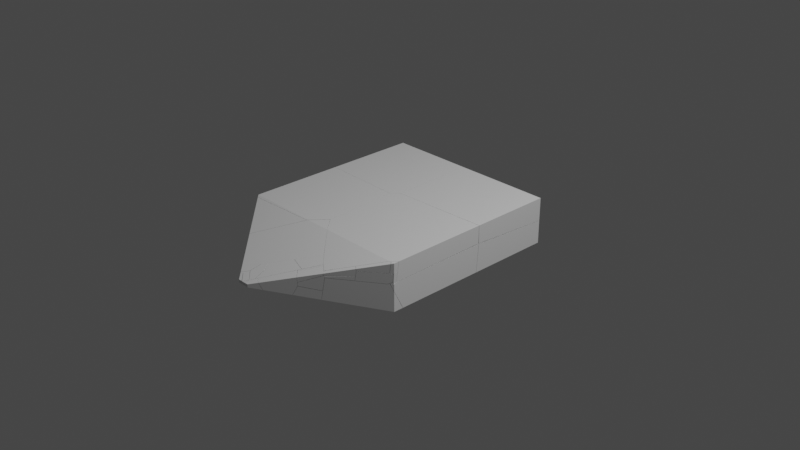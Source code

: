 # Source: SmallEnemyDeathV1.blend  (saved by Blender 3.3.6; exported with 4.5.12 LTS)
import bpy
from mathutils import Matrix  # noqa: F401  (used for matrix-valued properties, if any)

bpy.ops.wm.read_factory_settings(use_empty=True)
scene = bpy.context.scene
scene.name = 'Scene'

# ---- collections
col_collection = bpy.data.collections.new('Collection'); scene.collection.children.link(col_collection)

# ---- materials (node trees are filled in below, after node groups)
mat_material = bpy.data.materials.new('Material')
mat_material.alpha_threshold = 0.0
mat_material.use_transparent_shadow = False
mat_material.roughness = 0.5
mat_material.line_color = (0.0, 0.0, 0.0, 1.0)

# ---- material node trees
mat_material.use_nodes = True; mat_material.node_tree.nodes.clear()
_N = mat_material.node_tree.nodes; _L = mat_material.node_tree.links
n0 = _N.new('ShaderNodeOutputMaterial'); n0.name = 'Material Output'; n0.location = (300, 300)
n1 = _N.new('ShaderNodeBsdfPrincipled'); n1.name = 'Principled BSDF'; n1.location = (10, 300)
n1.distribution = 'GGX'
n1.subsurface_method = 'RANDOM_WALK_SKIN'
n1.inputs[3].default_value = 1.45
n1.inputs[27].default_value = (0.0, 0.0, 0.0, 1.0)
n1.inputs[28].default_value = 1.0
_L.new(n1.outputs[0], n0.inputs[0])
n0.is_active_output = True

# ---- world
world_world = bpy.data.worlds.new('World'); scene.world = world_world
world_world.use_nodes = True; world_world.node_tree.nodes.clear()
_N = world_world.node_tree.nodes; _L = world_world.node_tree.links
n0 = _N.new('ShaderNodeOutputWorld'); n0.name = 'World Output'; n0.location = (300, 300)
n1 = _N.new('ShaderNodeBackground'); n1.name = 'Background'; n1.location = (10, 300)
n1.inputs[0].default_value = (0.05088, 0.05088, 0.05088, 1.0)
_L.new(n1.outputs[0], n0.inputs[0])
n0.is_active_output = True
world_world.color = (0.05088, 0.05088, 0.05088)
world_world.use_sun_shadow = False
world_world.sun_shadow_jitter_overblur = 0.0

# ---- cameras
cam_camera = bpy.data.cameras.new('Camera')
cam_camera.clip_end = 100.0
cam_camera.ortho_scale = 7.314

# ---- lights
light_light = bpy.data.lights.new('Light', 'POINT')
light_light.transmission_factor = 0.0
light_light.energy = 1000.0
light_light.shadow_soft_size = 0.1
light_light.shadow_maximum_resolution = 0.006
light_light.use_absolute_resolution = True

# ---- meshes
me_cube_cell_016 = bpy.data.meshes.new('Cube_cell.016')
me_cube_cell_016.from_pydata([(0.6524, 0.5344, 0.1473), (-0.3449, -0.3791, -0.1891), (-0.3853, -0.4015, -0.05852), (-0.3691, -0.4004, -0.1105), (-0.4139, 0.3912, 0.1473), (-0.418, 0.5344, 0.1473), (-0.3672, 0.5344, -0.2415), (-0.4104, 0.5344, -0.1059), (-0.388, -0.4052, 0.1473), (0.6524, -0.3597, -0.03144), (0.6524, -0.3594, -0.04545), (-0.165, -0.396, 0.1473), (0.6524, -0.3618, 0.1473), (0.6524, 0.5344, -0.1012), (-0.4139, 0.3912, 0.1473), (-0.418, 0.5344, 0.1473), (-0.165, -0.396, 0.1473), (0.6524, -0.3618, 0.1473), (-0.388, -0.4052, 0.1473), (0.6524, -0.3597, -0.03144), (0.6524, -0.3594, -0.04545), (-0.3672, 0.5344, -0.2415), (-0.4104, 0.5344, -0.1059), (0.6524, 0.5344, -0.1012)], [], [(14, 15, 22, 2), (2, 18, 14), (3, 22, 21), (22, 3, 2), (2, 3, 18), (3, 20, 19, 16, 18), (16, 19, 17), (21, 1, 3), (3, 1, 20), (12, 0, 5, 4, 8, 11), (23, 0, 12, 9, 10), (6, 7, 5, 0, 23), (20, 1, 21, 13)])
_k = set([(4, 5), (4, 8), (5, 7), (6, 7), (6, 23), (8, 11), (9, 10), (9, 12), (10, 23), (11, 12), (13, 20), (13, 21), (14, 15), (14, 18), (15, 22), (16, 17), (16, 18), (17, 19), (19, 20), (21, 22)])
me_cube_cell_016.attributes.new('sharp_edge', 'BOOLEAN', 'EDGE').data.foreach_set('value', [ (min(e.vertices), max(e.vertices)) in _k for e in me_cube_cell_016.edges])
_uv = me_cube_cell_016.uv_layers.new(name='UVMap')
_uv.uv.foreach_set('vector', [1.0, 0.8038, 0.8774, 0.8264, 0.05028, 0.0, 1.0, 0.0, 0.0, 0.0, 0.806, 0.0, 0.8038, 0.8038, 1.0, 0.0, 1.0, 0.9497, 0.05071, 0.0, 0.9497, 0.9497, 0.0, 0.0, 1.0, 0.0, 1.0, 1.0, 0.0, 0.0, 1.0, 0.194, 0.0, 0.0, 0.9537, 0.0, 1.0, 0.04536, 1.0, 0.7928, 0.8388, 0.8388, 0.7928, 0.7928, 0.04536, 0.04536, 0.7906, 0.04535, 0.9482, 0.9482, 0.0, 0.0, 1.0, 0.0, 1.0, 1.0, 0.0, 0.0, 1.0, 0.04631, 0.625, 0.612, 0.625, 0.5, 0.7588, 0.5, 0.7583, 0.5179, 0.755, 0.6174, 0.7272, 0.6163, 0.5008, 0.5, 0.625, 0.5, 0.625, 0.612, 0.5356, 0.6118, 0.5267, 0.6116, 0.4306, 0.3726, 0.4997, 0.3671, 0.625, 0.3662, 0.625, 0.5, 0.5008, 0.5, 0.04738, 0.0, 1.0, 0.0, 1.0, 0.9482, 0.9469, 0.8999])
me_cube_cell_016.materials.append(mat_material)
me_cube_cell_016.update()
me_cube_cell_017 = bpy.data.meshes.new('Cube_cell.017')
me_cube_cell_017.from_pydata([(0.5624, 0.4947, -0.1156), (-0.434, -0.4189, 0.04623), (-0.4438, -0.1148, -0.1156), (-0.4573, 0.4947, -0.1156), (-0.4557, 0.4947, -0.02105), (-0.4555, 0.4947, -0.01011), (-0.4367, -0.4322, -0.1156), (0.5624, -0.353, 0.1839), (0.5624, -0.3978, 0.1865), (-0.3995, 0.4947, -0.002154), (0.5624, 0.4947, 0.1338), (0.5624, -0.3986, 0.1766), (-0.2917, -0.4308, -0.1156), (0.5624, -0.4223, -0.1156), (-0.4438, -0.1148, -0.1156), (-0.4573, 0.4947, -0.1156), (-0.4555, 0.4947, -0.01011), (-0.3995, 0.4947, -0.002154), (0.5624, 0.4947, 0.1338), (0.5624, -0.3978, 0.1865), (0.5624, -0.3986, 0.1766), (-0.2917, -0.4308, -0.1156), (0.5624, -0.4223, -0.1156), (0.5624, -0.353, 0.1839), (-0.4367, -0.4322, -0.1156), (-0.4557, 0.4947, -0.02105)], [], [(14, 25, 15), (1, 16, 25, 14, 24), (16, 1, 19, 23, 17), (17, 23, 18), (21, 13, 20), (21, 20, 19, 1, 24), (2, 3, 0, 22, 12, 6), (22, 0, 10, 7, 8, 11), (9, 10, 0, 3, 4, 5)])
_k = set([(2, 3), (2, 6), (3, 4), (4, 5), (5, 9), (6, 12), (7, 8), (7, 10), (8, 11), (9, 10), (11, 22), (12, 22), (13, 20), (13, 21), (14, 15), (14, 24), (15, 25), (16, 17), (16, 25), (17, 18), (18, 23), (19, 20), (19, 23), (21, 24)])
me_cube_cell_017.attributes.new('sharp_edge', 'BOOLEAN', 'EDGE').data.foreach_set('value', [ (min(e.vertices), max(e.vertices)) in _k for e in me_cube_cell_017.edges])
_uv = me_cube_cell_017.uv_layers.new(name='UVMap')
_uv.uv.foreach_set('vector', [1.0, 0.3276, 1.0, 0.9486, 0.3778, 0.327, 1.0, 0.0, 1.0, 0.9477, 0.9486, 0.9486, 0.3276, 0.3276, 0.2357, 0.0, 0.9477, 0.9477, 0.0, 0.0, 0.9526, 0.0, 1.0, 0.04637, 1.0, 0.9465, 0.9465, 0.9465, 0.04637, 0.04637, 0.9469, 0.04683, 1.0, 0.861, 0.1863, 0.04756, 1.0, 0.04722, 0.861, 0.861, 0.04722, 0.04722, 0.04738, 0.0, 1.0, 0.0, 1.0, 0.7643, 0.2492, 0.5762, 0.2475, 0.5, 0.375, 0.5, 0.375, 0.6146, 0.2682, 0.6157, 0.2501, 0.6159, 0.375, 0.6146, 0.375, 0.5, 0.4997, 0.5, 0.5248, 0.606, 0.5261, 0.6116, 0.5211, 0.6117, 0.4317, 0.3798, 0.4997, 0.5, 0.375, 0.5, 0.375, 0.3725, 0.4223, 0.3727, 0.4278, 0.3728])
me_cube_cell_017.materials.append(mat_material)
me_cube_cell_017.update()
me_cube_cell_001 = bpy.data.meshes.new('Cube_cell.001')
me_cube_cell_001.from_pydata([(0.6127, -0.3894, -0.08325), (0.1924, -0.7882, -0.02303), (-0.4376, 0.2623, -0.1455), (-0.3622, 0.6934, -0.1372), (-0.4527, 0.5964, -0.1441), (-0.4255, -0.1119, -0.09734), (-0.4353, 0.05135, -0.1184), (0.09805, -0.7099, -0.03065), (-0.3789, 0.692, -0.08702), (-0.466, 0.5958, -0.09701), (-0.4666, 0.6007, -0.08494), (-0.4011, 0.6712, 0.1195), (-0.4609, 0.6088, 0.1195), (-0.384, 0.6891, 0.1195), (-0.4134, -0.2087, 0.1195), (0.6598, 0.73, -0.07197), (0.6598, 0.7315, 0.1195), (0.6598, -0.3432, -0.07991), (-0.2834, -0.3509, 0.1195), (0.009349, -0.6442, 0.05167), (-0.2632, -0.3729, 0.1195), (0.1122, -0.737, 0.02847), (0.6598, -0.3419, -0.07122), (0.6598, -0.3137, 0.1195), (0.5253, -0.4469, 0.101), (0.5988, -0.3729, 0.1195), (0.1832, -0.7908, 0.01502), (-0.384, 0.6891, 0.1195), (0.6598, 0.7315, 0.1195), (0.6598, 0.73, -0.07197), (0.6598, -0.3432, -0.07991), (0.009349, -0.6442, 0.05167), (-0.2632, -0.3729, 0.1195), (0.6598, -0.3419, -0.07122), (0.6598, -0.3137, 0.1195), (0.1122, -0.737, 0.02847), (0.1832, -0.7908, 0.01502), (0.5988, -0.3729, 0.1195), (-0.2834, -0.3509, 0.1195), (0.5253, -0.4469, 0.101), (-0.4011, 0.6712, 0.1195), (-0.4609, 0.6088, 0.1195), (-0.4134, -0.2087, 0.1195)], [], [(41, 40, 10), (8, 10, 40, 27), (42, 41, 10, 5), (4, 9, 10), (9, 6, 10), (6, 5, 10), (27, 3, 8), (3, 29, 4), (2, 9, 4), (27, 28, 29, 3), (0, 2, 4, 29, 30), (2, 6, 9), (3, 4, 10, 8), (6, 1, 5), (5, 1, 7), (5, 7, 38, 42), (38, 7, 31, 32), (7, 35, 31), (39, 1, 33, 34, 37), (1, 0, 30, 33), (35, 7, 1, 36), (1, 39, 36), (2, 0, 1, 6), (22, 17, 15, 16, 23), (24, 25, 20, 19, 21, 26), (18, 20, 25, 23, 16, 13, 11, 12, 14)])
_k = set([(11, 12), (11, 13), (12, 14), (13, 16), (14, 18), (15, 16), (15, 17), (17, 22), (18, 20), (19, 20), (19, 21), (21, 26), (22, 23), (23, 25), (24, 25), (24, 26), (27, 28), (27, 40), (28, 29), (29, 30), (30, 33), (31, 32), (31, 35), (32, 38), (33, 34), (34, 37), (35, 36), (36, 39), (37, 39), (38, 42), (40, 41), (41, 42)])
me_cube_cell_001.attributes.new('sharp_edge', 'BOOLEAN', 'EDGE').data.foreach_set('value', [ (min(e.vertices), max(e.vertices)) in _k for e in me_cube_cell_001.edges])
_uv = me_cube_cell_001.uv_layers.new(name='UVMap')
_uv.uv.foreach_set('vector', [0.1963, 0.1963, 1.0, 0.1959, 1.0, 1.0, 1.0, 0.0, 1.0, 1.0, 0.1959, 0.1959, 0.1943, 0.0, 0.8123, 0.0, 1.0, 0.1963, 1.0, 1.0, 0.0, 0.0, 0.0, 0.0, 1.0, 0.0, 1.0, 1.0, 0.0, 0.0, 1.0, 0.0, 1.0, 1.0, 0.0, 0.0, 1.0, 0.0, 1.0, 1.0, 0.8375, 0.8375, 0.0, 0.0, 1.0, 0.0, 1.0, 1.0, 0.04276, 0.0, 1.0, 0.0, 0.0, 0.0, 1.0, 0.0, 1.0, 1.0, 1.0, 0.8375, 0.1963, 0.04634, 1.0, 0.04637, 1.0, 0.0, 0.0, 0.0, 1.0, 0.0, 1.0, 1.0, 0.04276, 0.04276, 0.5145, 0.0, 0.0, 0.0, 1.0, 0.0, 1.0, 1.0, 0.0, 0.0, 1.0, 0.0, 1.0, 1.0, 0.0, 0.0, 1.0, 1.0, 0.0, 0.0, 1.0, 0.0, 1.0, 1.0, 0.0, 0.0, 1.0, 0.0, 1.0, 1.0, 0.0, 0.0, 0.7498, 0.0, 1.0, 0.1877, 0.7498, 0.7498, 0.0, 0.0, 0.4106, 0.0, 0.7497, 0.6809, 0.0, 0.0, 0.2959, 0.0, 0.4106, 0.4106, 0.3565, 0.0, 1.0, 0.0, 1.0, 0.9035, 0.2249, 0.1285, 0.2505, 0.03607, 0.0, 0.0, 1.0, 0.0, 1.0, 0.4855, 0.9035, 0.9035, 0.7041, 0.0, 1.0, 0.0, 1.0, 1.0, 0.802, 0.802, 1.0, 1.0, 0.3565, 0.3565, 1.0, 0.802, 0.0, 0.0, 0.0, 0.0, 1.0, 0.0, 1.0, 1.0, 0.5296, 0.7465, 0.5253, 0.7467, 0.5293, 0.612, 0.625, 0.6123, 0.625, 0.743, 0.6157, 0.7668, 0.625, 0.7576, 0.625, 0.8654, 0.5911, 0.8313, 0.5795, 0.8185, 0.5728, 0.8096, 0.7429, 0.7476, 0.7404, 0.75, 0.6326, 0.75, 0.625, 0.743, 0.625, 0.6123, 0.7555, 0.6176, 0.7576, 0.6199, 0.7651, 0.6277, 0.7592, 0.7298])
me_cube_cell_001.materials.append(mat_material)
me_cube_cell_001.update()
me_cube_cell_002 = bpy.data.meshes.new('Cube_cell.002')
me_cube_cell_002.from_pydata([(0.534, -0.02888, 0.1156), (-0.5158, 0.6231, 0.05414), (0.1139, -0.4272, 0.1761), (0.02064, -0.3481, 0.168), (-0.5051, 0.2509, 0.1015), (-0.5145, 0.4029, 0.08266), (-0.5113, 0.2549, 0.07663), (0.5808, -0.01107, -0.1791), (-0.5064, 0.7369, -0.1791), (-0.506, 0.7037, -0.1791), (0.5548, -0.03698, 0.1079), (0.5649, -0.02689, 0.07833), (-0.499, 0.2245, -0.1791), (0.5808, -0.01107, 0.02911), (0.5808, 0.09532, -0.1791), (-0.4985, 0.2012, -0.1791), (0.2813, -0.3105, 0.1449), (0.1399, -0.452, 0.1639), (0.1151, -0.4767, -0.06272), (0.139, -0.4528, 0.1564), (0.1014, -0.4654, -0.06554), (0.06442, -0.4349, -0.07315), (-0.3153, -0.01107, -0.1791), (-0.5064, 0.7369, -0.1791), (-0.506, 0.7037, -0.1791), (0.5548, -0.03698, 0.1079), (0.5649, -0.02689, 0.07833), (-0.499, 0.2245, -0.1791), (0.5808, -0.01107, 0.02911), (0.5808, 0.09532, -0.1791), (-0.4985, 0.2012, -0.1791), (0.2813, -0.3105, 0.1449), (0.1151, -0.4767, -0.06272), (0.139, -0.4528, 0.1564), (0.1014, -0.4654, -0.06554), (0.06442, -0.4349, -0.07315), (-0.3153, -0.01107, -0.1791), (0.1399, -0.452, 0.1639)], [], [(1, 23, 24, 5), (26, 28, 29, 23, 1), (0, 25, 26, 1), (24, 27, 5), (6, 4, 5), (5, 4, 3), (3, 2, 0, 1, 5), (27, 30, 6, 5), (25, 0, 2, 31), (2, 37, 31), (32, 33, 2, 34), (34, 2, 3, 35), (13, 7, 14), (6, 30, 4), (2, 33, 37), (4, 30, 36, 35, 3), (18, 7, 13, 11, 10, 16, 17, 19), (22, 7, 18, 20, 21), (7, 22, 15, 12, 9, 8, 14)])
_k = set([(8, 9), (8, 14), (9, 12), (10, 11), (10, 16), (11, 13), (12, 15), (13, 14), (15, 22), (16, 17), (17, 19), (18, 19), (18, 20), (20, 21), (21, 22), (23, 24), (23, 29), (24, 27), (25, 26), (25, 31), (26, 28), (27, 30), (28, 29), (30, 36), (31, 37), (32, 33), (32, 34), (33, 37), (34, 35), (35, 36)])
me_cube_cell_002.attributes.new('sharp_edge', 'BOOLEAN', 'EDGE').data.foreach_set('value', [ (min(e.vertices), max(e.vertices)) in _k for e in me_cube_cell_002.edges])
_uv = me_cube_cell_002.uv_layers.new(name='UVMap')
_uv.uv.foreach_set('vector', [1.0, 1.0, 0.1767, 0.1767, 0.1606, 0.0, 1.0, 0.0, 0.05769, 0.05769, 0.164, 0.04429, 0.8376, 0.04408, 1.0, 0.1767, 1.0, 1.0, 0.0, 0.0, 0.2143, 0.0, 1.0, 0.05769, 1.0, 1.0, 1.0, 0.8394, 0.1592, 0.0, 1.0, 0.0, 0.0, 0.0, 1.0, 0.0, 1.0, 1.0, 1.0, 1.0, 0.0, 0.0, 1.0, 0.0, 0.0, 0.0, 1.0, 0.0, 1.0, 0.0, 1.0, 1.0, 1.0, 1.0, 0.1592, 0.1592, 0.1623, 0.0, 1.0, 0.0, 1.0, 1.0, 1.0, 0.7857, 1.0, 1.0, 0.0, 0.0, 0.3237, 0.0, 0.0, 0.0, 0.05017, 0.0, 0.3237, 0.3237, 0.9746, 0.5633, 0.9514, 0.0, 1.0, 0.0, 1.0, 0.5956, 0.5956, 0.5956, 0.0, 0.0, 1.0, 0.0, 1.0, 0.6065, 0.4791, 0.75, 0.375, 0.75, 0.375, 0.7371, 1.0, 0.0, 0.8499, 0.8499, 0.0, 0.0, 1.0, 1.0, 0.9514, 0.9514, 1.0, 0.9498, 0.0, 0.0, 0.8499, 0.0, 0.849, 0.3092, 0.6065, 0.6065, 0.0, 0.0, 0.4332, 0.8082, 0.375, 0.75, 0.4791, 0.75, 0.5037, 0.752, 0.5185, 0.7532, 0.537, 0.7874, 0.5465, 0.8051, 0.5428, 0.8052, 0.375, 0.862, 0.375, 0.75, 0.4332, 0.8082, 0.4318, 0.8099, 0.428, 0.8145, 0.375, 0.75, 0.263, 0.75, 0.2401, 0.7238, 0.24, 0.7209, 0.2392, 0.661, 0.2391, 0.6569, 0.375, 0.7371])
me_cube_cell_002.materials.append(mat_material)
me_cube_cell_002.update()
me_cube_cell_003 = bpy.data.meshes.new('Cube_cell.003')
me_cube_cell_003.from_pydata([(-0.5066, 0.7084, 0.1123), (0.4533, -0.2284, -0.09341), (0.03298, -0.3088, -0.09948), (0.3656, -0.3202, -0.09132), (0.4208, 0.7084, 0.1123), (0.4276, 0.7084, -0.1374), (-0.5066, 0.7084, -0.1596), (0.4479, -0.2313, 0.1123), (-0.5066, -0.2895, -0.09103), (-0.5066, -0.2812, 0.1123), (-0.3756, -0.2858, 0.1123), (0.3716, -0.3117, 0.1123), (0.3889, -0.2937, 0.1123), (-0.5066, -0.2829, -0.1138), (-0.5066, -0.2829, -0.1138), (-0.5066, 0.7084, -0.1596), (0.4208, 0.7084, 0.1123), (0.4479, -0.2313, 0.1123), (-0.5066, -0.2812, 0.1123), (-0.3756, -0.2858, 0.1123), (0.3716, -0.3117, 0.1123), (0.3889, -0.2937, 0.1123), (-0.5066, -0.2895, -0.09103), (0.4276, 0.7084, -0.1374)], [], [(15, 23, 1, 3, 14), (17, 1, 23, 4), (3, 20, 10), (20, 3, 1, 21), (1, 17, 21), (14, 3, 2), (22, 14, 2), (7, 16, 0, 18, 19, 11, 12), (13, 8, 18, 0, 6), (6, 0, 16, 5), (2, 3, 10, 9, 22)])
_k = set([(4, 17), (4, 23), (5, 6), (5, 16), (6, 13), (7, 12), (7, 16), (8, 13), (8, 18), (9, 10), (9, 22), (10, 20), (11, 12), (11, 19), (14, 15), (14, 22), (15, 23), (17, 21), (18, 19), (20, 21)])
me_cube_cell_003.attributes.new('sharp_edge', 'BOOLEAN', 'EDGE').data.foreach_set('value', [ (min(e.vertices), max(e.vertices)) in _k for e in me_cube_cell_003.edges])
_uv = me_cube_cell_003.uv_layers.new(name='UVMap')
_uv.uv.foreach_set('vector', [0.9521, 0.05083, 0.9498, 0.9498, 0.0, 0.0, 0.0, 0.0, 0.9462, 0.0, 0.1946, 0.0, 1.0, 0.0, 1.0, 0.9498, 0.9497, 0.7832, 0.0, 0.0, 0.8021, 0.0, 0.8035, 0.8035, 0.8021, 0.8021, 0.0, 0.0, 1.0, 0.0, 1.0, 0.8037, 0.0, 0.0, 0.8054, 0.0, 0.8037, 0.8037, 1.0, 0.05384, 1.0, 1.0, 0.0, 0.0, 0.9153, 0.0, 0.9158, 0.9158, 0.0, 0.0, 0.7557, 0.6175, 0.7591, 0.5, 0.875, 0.5, 0.875, 0.6237, 0.8586, 0.6243, 0.7652, 0.6275, 0.7631, 0.6253, 0.5119, 0.1261, 0.5233, 0.1253, 0.625, 0.1263, 0.625, 0.25, 0.4891, 0.25, 0.4891, 0.25, 0.625, 0.25, 0.625, 0.3659, 0.5001, 0.3668, 0.0, 0.0, 1.0, 0.0, 1.0, 0.8035, 0.891, 0.8057, 0.08474, 0.0])
me_cube_cell_003.materials.append(mat_material)
me_cube_cell_003.update()
me_cube_cell_004 = bpy.data.meshes.new('Cube_cell.004')
me_cube_cell_004.from_pydata([(-0.6645, 0.6777, -0.1419), (-0.08304, -0.3413, 0.1456), (0.2958, -0.2592, 0.1508), (0.2079, -0.3502, 0.1531), (0.2079, -0.3542, 0.1407), (0.2216, -0.3546, 0.0928), (0.3366, -0.2367, 0.02072), (0.3122, -0.258, 0.09968), (-0.6645, 0.6428, 0.08554), (-0.6645, -0.3133, 0.1296), (-0.6645, 0.6777, 0.08391), (0.2659, 0.6777, 0.1065), (0.2709, 0.6777, 0.104), (0.3157, 0.6777, -0.03575), (-0.6645, -0.311, -0.1419), (-0.6214, -0.3131, -0.1419), (0.1926, -0.3515, -0.1419), (0.237, -0.3535, -0.1419), (0.3338, -0.2496, -0.1419), (0.3136, 0.6777, -0.1419), (0.2525, -0.337, -0.1419), (0.2628, -0.326, -0.1419), (-0.6645, 0.6777, 0.08391), (0.2659, 0.6777, 0.1065), (-0.6645, -0.3133, 0.1296), (-0.6645, -0.311, -0.1419), (-0.6214, -0.3131, -0.1419), (0.1926, -0.3515, -0.1419), (0.237, -0.3535, -0.1419), (0.2709, 0.6777, 0.104), (0.3338, -0.2496, -0.1419), (0.3136, 0.6777, -0.1419), (0.2525, -0.337, -0.1419), (0.2628, -0.326, -0.1419), (0.3157, 0.6777, -0.03575), (-0.6645, 0.6428, 0.08554)], [], [(1, 35, 24), (30, 31, 34, 6), (23, 3, 2, 29), (2, 7, 29), (22, 35, 1, 3, 23), (26, 1, 24, 25), (27, 1, 26), (28, 5, 1, 27), (5, 4, 1), (4, 3, 1), (4, 2, 3), (4, 7, 2), (4, 5, 7), (32, 7, 5, 28), (33, 6, 7, 32), (30, 6, 33), (9, 8, 10, 0, 14), (17, 16, 15, 14, 0, 19, 18, 21, 20), (13, 19, 0, 10, 11, 12), (6, 34, 29, 7)])
_k = set([(8, 9), (8, 10), (9, 14), (10, 11), (11, 12), (12, 13), (13, 19), (14, 15), (15, 16), (16, 17), (17, 20), (18, 19), (18, 21), (20, 21), (22, 23), (22, 35), (23, 29), (24, 25), (24, 35), (25, 26), (26, 27), (27, 28), (28, 32), (29, 34), (30, 31), (30, 33), (31, 34), (32, 33)])
me_cube_cell_004.attributes.new('sharp_edge', 'BOOLEAN', 'EDGE').data.foreach_set('value', [ (min(e.vertices), max(e.vertices)) in _k for e in me_cube_cell_004.edges])
_uv = me_cube_cell_004.uv_layers.new(name='UVMap')
_uv.uv.foreach_set('vector', [1.0, 0.0, 1.0, 0.9206, 0.07919, 0.0, 0.7647, 0.0, 0.9491, 0.3277, 0.9482, 0.9482, 0.0, 0.0, 0.9533, 0.9533, 0.0, 0.0, 1.0, 0.0, 1.0, 0.949, 0.0, 0.0, 1.0, 0.0, 0.949, 0.949, 0.9536, 0.9461, 0.9206, 0.9206, 0.0, 0.0, 0.0, 0.0, 0.9533, 0.0, 0.1469, 0.0, 1.0, 0.0, 1.0, 0.9208, 0.1506, 0.07194, 1.0, 0.1473, 1.0, 1.0, 0.1469, 0.1469, 0.1746, 0.0, 1.0, 0.0, 1.0, 1.0, 0.1473, 0.1473, 0.0, 0.0, 1.0, 0.0, 1.0, 1.0, 0.0, 0.0, 1.0, 0.0, 1.0, 1.0, 0.0, 0.0, 1.0, 0.0, 1.0, 1.0, 0.0, 0.0, 1.0, 0.0, 1.0, 1.0, 0.0, 0.0, 1.0, 0.0, 1.0, 1.0, 1.0, 0.1705, 1.0, 1.0, 0.0, 0.0, 0.8254, 0.0, 0.2339, 0.0, 1.0, 0.0, 1.0, 1.0, 0.1705, 0.1705, 1.0, 0.2353, 1.0, 1.0, 0.2339, 0.2339, 0.5108, 0.1261, 0.4887, 0.2456, 0.4879, 0.25, 0.375, 0.25, 0.375, 0.1264, 0.2377, 0.6289, 0.2321, 0.6287, 0.1304, 0.6239, 0.125, 0.6236, 0.125, 0.5, 0.2473, 0.5, 0.2498, 0.6159, 0.2409, 0.6255, 0.2396, 0.6268, 0.4281, 0.3725, 0.375, 0.3723, 0.375, 0.25, 0.4879, 0.25, 0.4992, 0.3663, 0.498, 0.3669, 0.0, 0.0, 0.9482, 0.0, 0.9489, 0.9489, 0.0, 0.0])
me_cube_cell_004.materials.append(mat_material)
me_cube_cell_004.update()
me_cube_cell_005 = bpy.data.meshes.new('Cube_cell.005')
me_cube_cell_005.from_pydata([(0.06241, 0.2018, -0.09187), (0.4599, 0.2066, -0.07977), (-0.3461, 0.1849, -0.087), (-0.3461, 0.1099, -0.113), (-0.3461, 0.06895, -0.117), (0.07324, -0.3504, -0.1456), (-0.3145, 0.03728, 0.1423), (-0.3461, 0.06895, 0.09182), (0.3611, 0.05705, 0.1473), (0.4339, 0.05903, 0.1478), (0.2006, -0.259, 0.06827), (0.1079, -0.385, 0.03676), (-0.3461, 0.1849, -0.087), (-0.3461, 0.1099, -0.113), (-0.3461, 0.06895, 0.09182), (-0.3461, 0.06895, -0.117), (0.07324, -0.3504, -0.1456), (-0.3145, 0.03728, 0.1423), (0.3611, 0.05705, 0.1473), (0.1079, -0.385, 0.03676), (0.4339, 0.05903, 0.1478), (0.2006, -0.259, 0.06827)], [], [(12, 0, 13), (0, 1, 13), (1, 16, 15, 13), (1, 0, 18, 20), (1, 20, 21), (16, 1, 21, 11), (17, 18, 0, 12, 14), (19, 6, 7, 4, 5), (9, 8, 6, 19, 10), (4, 7, 2, 3)])
_k = set([(2, 3), (2, 7), (3, 4), (4, 5), (5, 19), (6, 7), (6, 8), (8, 9), (9, 10), (10, 19), (11, 16), (11, 21), (12, 13), (12, 14), (13, 15), (14, 17), (15, 16), (17, 18), (18, 20), (20, 21)])
me_cube_cell_005.attributes.new('sharp_edge', 'BOOLEAN', 'EDGE').data.foreach_set('value', [ (min(e.vertices), max(e.vertices)) in _k for e in me_cube_cell_005.edges])
_uv = me_cube_cell_005.uv_layers.new(name='UVMap')
_uv.uv.foreach_set('vector', [0.1089, 0.0, 1.0, 0.0, 1.0, 0.8905, 0.0, 0.0, 1.0, 0.0, 0.8905, 0.8905, 0.0, 0.0, 0.4953, 0.0, 0.9449, 0.9051, 0.9414, 0.9414, 1.0, 0.0, 1.0, 1.0, 0.1827, 0.1827, 0.1888, 0.0, 1.0, 1.0, 0.1888, 0.1888, 1.0, 0.4705, 1.0, 0.5047, 1.0, 1.0, 0.4705, 0.4705, 0.5138, 0.3678, 0.9009, 0.6981, 0.1827, 0.0, 1.0, 0.0, 1.0, 0.8911, 0.9393, 0.5605, 0.5683, 0.9433, 0.621, 0.996, 0.5958, 1.0, 0.4914, 1.0, 0.4771, 0.9476, 0.6238, 0.9025, 0.6235, 0.9116, 0.621, 0.996, 0.5683, 0.9433, 0.584, 0.9317, 0.4914, 0.0, 0.5958, 0.0, 0.5064, 0.01413, 0.4934, 0.00476])
me_cube_cell_005.materials.append(mat_material)
me_cube_cell_005.update()
me_cube_cell_006 = bpy.data.meshes.new('Cube_cell.006')
me_cube_cell_006.from_pydata([(-0.1447, -0.3957, 0.1134), (0.3163, -0.3024, 0.1108), (0.3477, -0.2635, 0.1118), (-0.01891, 0.4541, 0.1436), (0.3147, 0.4385, 0.1387), (0.3459, -0.1056, 0.118), (0.3285, 0.4388, 0.09168), (0.3437, 0.1064, 0.09083), (-0.5576, 0.473, 0.1518), (-0.5576, 0.4799, 0.1268), (-0.5576, 0.4801, 0.1119), (0.3438, 0.4403, -0.1429), (0.1976, 0.4471, -0.1429), (-0.5576, 0.4819, -0.1429), (-0.5576, -0.5273, -0.1429), (0.1738, -0.3794, -0.1429), (-0.5576, -0.4869, 0.0756), (-0.5576, -0.4084, 0.1192), (-0.5576, -0.3983, 0.1196), (0.3465, 0.3813, -0.1429), (0.3535, 0.2201, -0.1429), (0.354, 0.188, -0.1429), (0.361, -0.2917, -0.1429), (0.3612, -0.317, -0.1429), (0.356, -0.3234, -0.1429), (0.3374, -0.3461, -0.1429), (-0.5576, -0.4838, 0.09159), (-0.5576, 0.4799, 0.1268), (-0.5576, 0.4801, 0.1119), (0.3438, 0.4403, -0.1429), (0.1976, 0.4471, -0.1429), (-0.5576, 0.4819, -0.1429), (-0.5576, 0.473, 0.1518), (-0.5576, -0.5273, -0.1429), (0.1738, -0.3794, -0.1429), (0.3465, 0.3813, -0.1429), (0.354, 0.188, -0.1429), (0.361, -0.2917, -0.1429), (0.356, -0.3234, -0.1429), (0.3374, -0.3461, -0.1429), (0.3612, -0.317, -0.1429), (-0.5576, -0.4084, 0.1192), (-0.5576, -0.3983, 0.1196), (-0.5576, -0.4869, 0.0756), (-0.5576, -0.4838, 0.09159), (0.3535, 0.2201, -0.1429)], [], [(32, 3, 27), (3, 4, 27), (4, 6, 27), (27, 6, 29, 30, 28), (28, 30, 31), (33, 34, 43), (0, 1, 41), (1, 5, 42, 41), (14, 16, 26, 17, 18, 8, 9, 10, 13), (41, 44, 0), (4, 3, 32), (5, 6, 4), (5, 7, 6), (29, 6, 7, 35), (7, 45, 35), (36, 5, 37), (2, 40, 37, 5), (1, 38, 40, 2), (38, 1, 39), (1, 44, 43, 34, 39), (1, 0, 44), (2, 5, 1), (36, 45, 7, 5), (14, 13, 12, 11, 19, 20, 21, 22, 23, 24, 25, 15), (32, 42, 5, 4)])
_k = set([(8, 9), (8, 18), (9, 10), (10, 13), (11, 12), (11, 19), (12, 13), (14, 15), (14, 16), (15, 25), (16, 26), (17, 18), (17, 26), (19, 20), (20, 21), (21, 22), (22, 23), (23, 24), (24, 25), (27, 28), (27, 32), (28, 31), (29, 30), (29, 35), (30, 31), (32, 42), (33, 34), (33, 43), (34, 39), (35, 45), (36, 37), (36, 45), (37, 40), (38, 39), (38, 40), (41, 42), (41, 44), (43, 44)])
me_cube_cell_006.attributes.new('sharp_edge', 'BOOLEAN', 'EDGE').data.foreach_set('value', [ (min(e.vertices), max(e.vertices)) in _k for e in me_cube_cell_006.edges])
_uv = me_cube_cell_006.uv_layers.new(name='UVMap')
_uv.uv.foreach_set('vector', [0.08475, 0.0, 1.0, 0.0, 1.0, 0.9148, 0.0, 0.0, 1.0, 0.0, 0.9148, 0.9148, 0.0, 0.0, 1.0, 0.0, 0.9456, 0.9456, 0.9464, 0.9464, 0.0, 0.0, 0.823, 0.0, 1.0, 0.1566, 1.0, 0.9475, 0.9475, 0.9475, 0.1566, 0.1566, 0.9476, 0.1552, 0.9473, 0.77, 0.1768, 0.0, 0.9475, 0.0, 0.0, 0.0, 1.0, 0.0, 0.892, 0.892, 0.0, 0.0, 1.0, 0.0, 1.0, 0.9476, 0.9459, 0.9459, 0.375, 0.0, 0.4843, 0.005033, 0.493, 0.005444, 0.5061, 0.01484, 0.5063, 0.01611, 0.5223, 0.125, 0.5099, 0.1259, 0.5024, 0.1259, 0.375, 0.1261, 1.0, 0.892, 0.1077, 0.0, 1.0, 0.0, 0.0, 0.0, 1.0, 0.0, 0.9459, 0.9459, 0.0, 0.0, 1.0, 0.0, 1.0, 1.0, 0.0, 0.0, 1.0, 0.0, 1.0, 1.0, 1.0, 0.177, 1.0, 1.0, 0.0, 0.0, 0.8225, 0.0, 0.0, 0.0, 0.8234, 0.0, 0.8225, 0.8225, 0.1612, 0.0, 1.0, 0.0, 1.0, 0.8384, 1.0, 0.0, 1.0, 0.8352, 0.8384, 0.8384, 0.0, 0.0, 1.0, 0.0, 1.0, 0.8346, 0.8352, 0.8352, 0.0, 0.0, 0.8346, 0.8346, 0.0, 0.0, 0.835, 0.0, 0.0, 0.0, 0.946, 0.0, 1.0, 0.05254, 1.0, 0.8232, 0.835, 0.835, 0.0, 0.0, 1.0, 0.0, 0.946, 0.946, 0.0, 0.0, 1.0, 0.0, 1.0, 1.0, 0.1612, 0.1612, 0.1766, 0.0, 1.0, 0.0, 1.0, 1.0, 0.125, 0.75, 0.125, 0.6239, 0.2194, 0.6282, 0.2377, 0.6291, 0.238, 0.6364, 0.2389, 0.6566, 0.239, 0.6606, 0.2398, 0.7206, 0.2399, 0.7237, 0.2392, 0.7245, 0.2369, 0.7274, 0.2164, 0.7315, 0.9459, 0.0, 0.9476, 0.9476, 0.0, 0.0, 0.0, 0.0])
me_cube_cell_006.materials.append(mat_material)
me_cube_cell_006.update()
me_cube_cell_007 = bpy.data.meshes.new('Cube_cell.007')
me_cube_cell_007.from_pydata([(-0.05848, 0.1481, 0.1307), (0.3905, 0.2385, 0.1282), (-0.4812, 0.01306, -0.1257), (0.3262, 0.1529, 0.1431), (-0.4812, 0.05318, 0.1095), (-0.4541, 0.0193, -0.1257), (-0.4812, 0.01306, 0.1055), (-0.08327, -0.3849, 0.07836), (-0.06207, -0.4061, 0.07684), (-0.05057, -0.4175, -0.01805), (0.2813, 0.01306, -0.1257), (0.4024, 0.1815, -0.1257), (0.4122, 0.1953, -0.1257), (0.3395, 0.1806, -0.1257), (-0.4812, 0.05318, 0.1095), (-0.4812, 0.01306, -0.1257), (-0.4812, 0.01306, 0.1055), (-0.08327, -0.3849, 0.07836), (-0.06207, -0.4061, 0.07684), (-0.05057, -0.4175, -0.01805), (0.2813, 0.01306, -0.1257), (0.4024, 0.1815, -0.1257), (0.4122, 0.1953, -0.1257), (-0.4541, 0.0193, -0.1257), (0.3395, 0.1806, -0.1257)], [], [(3, 0, 14), (2, 14, 0, 23), (17, 3, 14, 6), (1, 0, 3), (17, 18, 3), (18, 9, 3), (21, 3, 9, 10), (22, 1, 3, 21), (0, 1, 22, 24), (24, 23, 0), (20, 15, 5, 13, 12, 11), (8, 7, 16, 15, 19), (15, 20, 19), (15, 16, 4)])
_k = set([(2, 14), (2, 23), (4, 15), (4, 16), (5, 13), (5, 15), (6, 14), (6, 17), (7, 8), (7, 16), (8, 19), (9, 10), (9, 18), (10, 21), (11, 12), (11, 20), (12, 13), (17, 18), (19, 20), (21, 22), (22, 24), (23, 24)])
me_cube_cell_007.attributes.new('sharp_edge', 'BOOLEAN', 'EDGE').data.foreach_set('value', [ (min(e.vertices), max(e.vertices)) in _k for e in me_cube_cell_007.edges])
_uv = me_cube_cell_007.uv_layers.new(name='UVMap')
_uv.uv.foreach_set('vector', [0.0, 0.0, 1.0, 0.0, 0.9412, 0.9412, 0.8948, 0.06199, 0.8933, 0.8933, 0.0, 0.0, 0.8376, 0.0, 0.5225, 0.0, 1.0, 0.0, 1.0, 0.9412, 0.9607, 0.9019, 0.0, 0.0, 1.0, 0.0, 1.0, 1.0, 0.5225, 0.5225, 1.0, 0.5038, 1.0, 1.0, 0.5038, 0.5038, 1.0, 0.4938, 1.0, 1.0, 1.0, 0.1558, 1.0, 1.0, 0.4938, 0.4938, 0.8548, 0.1558, 0.1634, 0.0, 1.0, 0.0, 1.0, 1.0, 0.1558, 0.1558, 1.0, 1.0, 0.0, 0.0, 0.8366, 0.0, 1.0, 0.1621, 0.1621, 0.1621, 1.0, 0.1624, 1.0, 1.0, 0.2203, 0.75, 0.125, 0.75, 0.1284, 0.7496, 0.2276, 0.7294, 0.2367, 0.7276, 0.2354, 0.7293, 0.4763, 0.9476, 0.477, 0.9503, 0.4906, 1.0, 0.375, 1.0, 0.4288, 0.9462, 0.375, 1.0, 0.375, 0.9047, 0.4288, 0.9462, 0.375, 0.0, 0.4906, 0.0, 0.4928, 0.005223])
me_cube_cell_007.materials.append(mat_material)
me_cube_cell_007.update()
me_cube_cell_008 = bpy.data.meshes.new('Cube_cell.008')
me_cube_cell_008.from_pydata([(0.5395, -0.1842, 0.1006), (-0.08831, 0.2926, 0.02203), (-0.02336, 0.3804, 0.006398), (0.009067, 0.4182, 0.007853), (0.01659, 0.4135, 0.03398), (0.0279, 0.3147, 0.252), (0.02195, 0.3652, -0.248), (0.01659, 0.359, -0.248), (0.02245, 0.3082, 0.252), (0.1772, 0.154, 0.252), (0.2453, 0.0861, 0.2351), (0.4491, -0.1174, 0.1842), (0.4162, -0.08356, -0.1886), (0.5837, -0.2713, -0.1417), (0.2039, 0.154, -0.248), (-0.001145, 0.3366, -0.248), (-0.4365, -0.24, -0.1495), (-0.1324, 0.154, -0.248), (-0.4658, -0.278, -0.14), (-0.4758, -0.2679, -0.05661), (-0.4769, -0.2669, -0.04435), (-0.1146, 0.1438, 0.2495), (-0.1053, 0.154, 0.252), (-0.4423, -0.3014, 0.1382), (-0.09194, -0.6518, 0.0506), (-0.02022, -0.7235, -0.02859), (0.1452, -0.6481, -0.04746), (0.02195, 0.3652, -0.248), (0.01659, 0.359, -0.248), (0.0279, 0.3147, 0.252), (0.02245, 0.3082, 0.252), (0.1772, 0.154, 0.252), (0.2453, 0.0861, 0.2351), (-0.1053, 0.154, 0.252), (0.4491, -0.1174, 0.1842), (0.4162, -0.08356, -0.1886), (0.2039, 0.154, -0.248), (-0.4365, -0.24, -0.1495), (-0.1324, 0.154, -0.248), (-0.4658, -0.278, -0.14), (-0.4758, -0.2679, -0.05661), (-0.4769, -0.2669, -0.04435), (-0.4423, -0.3014, 0.1382), (-0.09194, -0.6518, 0.0506), (-0.02022, -0.7235, -0.02859), (-0.001145, 0.3366, -0.248), (-0.1146, 0.1438, 0.2495), (0.5837, -0.2713, -0.1417), (0.1452, -0.6481, -0.04746)], [], [(4, 3, 29), (27, 3, 4), (27, 28, 2, 3), (29, 3, 2, 30), (31, 32, 4, 29), (2, 33, 30), (34, 0, 4, 32), (0, 47, 35, 4), (27, 4, 35, 36), (28, 45, 2), (37, 2, 45, 38), (39, 40, 2, 37), (1, 2, 40, 41), (33, 2, 1, 46), (48, 0, 34, 43, 44), (9, 5, 8, 22), (47, 0, 48), (42, 46, 1, 41), (23, 20, 19, 18, 25, 24), (11, 10, 9, 22, 21, 23, 24), (12, 13, 26, 25, 18, 16, 17, 14), (6, 14, 17, 15, 7)])
_k = set([(5, 8), (5, 9), (6, 7), (6, 14), (7, 15), (8, 22), (9, 10), (10, 11), (11, 24), (12, 13), (12, 14), (13, 26), (15, 17), (16, 17), (16, 18), (18, 19), (19, 20), (20, 23), (21, 22), (21, 23), (24, 25), (25, 26), (27, 28), (27, 36), (28, 45), (29, 30), (29, 31), (30, 33), (31, 32), (32, 34), (33, 46), (34, 43), (35, 36), (35, 47), (37, 38), (37, 39), (38, 45), (39, 40), (40, 41), (41, 42), (42, 46), (43, 44), (44, 48), (47, 48)])
me_cube_cell_008.attributes.new('sharp_edge', 'BOOLEAN', 'EDGE').data.foreach_set('value', [ (min(e.vertices), max(e.vertices)) in _k for e in me_cube_cell_008.edges])
_uv = me_cube_cell_008.uv_layers.new(name='UVMap')
_uv.uv.foreach_set('vector', [1.0, 0.0, 1.0, 1.0, 0.1862, 0.0, 1.0, 0.164, 1.0, 1.0, 0.0, 0.0, 0.164, 0.164, 0.1648, 0.0, 1.0, 0.0, 1.0, 1.0, 1.0, 0.1697, 1.0, 1.0, 0.0, 0.0, 0.8312, 0.0, 0.4885, 0.3018, 0.2502, 0.0, 1.0, 0.0, 1.0, 0.8138, 0.0, 0.0, 0.8315, 0.0, 0.8312, 0.8312, 0.5853, 0.0, 1.0, 0.0, 1.0, 1.0, 0.2502, 0.2502, 0.0, 0.0, 0.6081, 0.0, 1.0, 0.3291, 1.0, 1.0, 1.0, 0.1511, 1.0, 1.0, 0.3291, 0.3291, 0.6927, 0.1508, 1.0, 0.8352, 0.163, 0.0, 1.0, 0.0, 1.0, 0.4887, 1.0, 1.0, 0.163, 0.163, 0.3208, 0.1635, 0.5593, 0.4574, 1.0, 0.4656, 1.0, 1.0, 0.4887, 0.4887, 1.0, 0.0, 1.0, 1.0, 0.4656, 0.4656, 0.5029, 0.0, 1.0, 0.1685, 1.0, 1.0, 0.0, 0.0, 0.813, 0.0, 1.0, 0.2394, 1.0, 0.0, 1.0, 0.4147, 0.709, 0.279, 0.8974, 0.1681, 0.7406, 0.75, 0.7593, 0.7303, 0.76, 0.7311, 0.776, 0.75, 1.0, 0.3919, 1.0, 1.0, 0.2394, 0.2394, 0.6353, 0.4859, 0.813, 0.813, 0.0, 0.0, 0.4971, 0.0, 0.5681, 0.9431, 0.4768, 0.9474, 0.4707, 0.9473, 0.429, 0.946, 0.4847, 0.8903, 0.5243, 0.8993, 0.5911, 0.8316, 0.6165, 0.8571, 0.625, 0.8656, 0.625, 0.901, 0.6237, 0.9021, 0.5681, 0.9431, 0.5243, 0.8993, 0.4047, 0.8358, 0.4282, 0.8148, 0.4753, 0.8696, 0.4847, 0.8903, 0.429, 0.946, 0.4242, 0.9424, 0.375, 0.9043, 0.375, 0.8623, 0.2401, 0.7242, 0.2627, 0.75, 0.2207, 0.75, 0.2371, 0.7275, 0.2393, 0.7247])
me_cube_cell_008.materials.append(mat_material)
me_cube_cell_008.update()
me_cube_cell_010 = bpy.data.meshes.new('Cube_cell.010')
me_cube_cell_010.from_pydata([(-0.1498, -0.3571, -0.128), (0.2389, -0.3515, -0.1165), (0.3043, -0.2652, -0.1314), (0.3366, -0.2258, -0.1298), (-0.5689, -0.4921, 0.1132), (0.009893, 0.4908, -0.09834), (0.3032, 0.4769, -0.1028), (0.3348, -0.07759, -0.1247), (0.3438, -0.2308, -0.1046), (0.3027, 0.4804, -0.09051), (-0.5392, -0.5218, 0.1057), (-0.5689, -0.4921, 0.05833), (-0.5689, -0.3704, -0.1233), (0.2127, -0.5002, 0.1111), (0.2203, -0.4921, 0.1132), (0.3498, -0.3357, 0.1132), (0.3563, -0.3278, 0.1132), (0.3549, -0.3028, 0.1132), (0.3147, 0.3929, 0.1132), (0.3089, 0.4894, 0.1132), (0.253, 0.4915, 0.1132), (-0.5689, 0.5119, -0.07579), (0.1266, 0.4959, 0.1132), (-0.5689, 0.5198, 0.1132), (-0.5689, 0.5111, -0.09008), (-0.5689, 0.4822, -0.09121), (-0.5689, 0.5111, -0.09008), (-0.5689, 0.5119, -0.07579), (0.2203, -0.4921, 0.1132), (0.3498, -0.3357, 0.1132), (-0.5392, -0.5218, 0.1057), (-0.5689, -0.4921, 0.05833), (0.2127, -0.5002, 0.1111), (0.3147, 0.3929, 0.1132), (0.3089, 0.4894, 0.1132), (0.1266, 0.4959, 0.1132), (-0.5689, 0.5198, 0.1132), (0.3563, -0.3278, 0.1132), (-0.5689, -0.3704, -0.1233), (0.3549, -0.3028, 0.1132), (-0.5689, 0.4822, -0.09121), (0.253, 0.4915, 0.1132)], [], [(38, 2, 0), (0, 1, 38), (12, 11, 4, 23, 27, 26, 40), (28, 32, 1, 2), (2, 29, 28), (2, 8, 37, 29), (8, 7, 39, 37), (7, 33, 39), (33, 7, 6, 34), (6, 9, 34), (9, 5, 41, 34), (35, 41, 5, 24, 21), (35, 21, 36), (5, 6, 24), (6, 7, 25, 24), (1, 0, 2), (7, 3, 2), (3, 8, 2), (3, 7, 8), (5, 9, 6), (1, 32, 30, 31, 38), (4, 14, 15, 16, 17, 18, 19, 20, 22, 23), (4, 11, 10), (4, 10, 13, 14), (7, 2, 38, 25)])
_k = set([(10, 11), (10, 13), (11, 12), (12, 40), (13, 14), (14, 15), (15, 16), (16, 17), (17, 18), (18, 19), (19, 20), (20, 22), (21, 24), (21, 36), (22, 23), (23, 27), (24, 25), (25, 38), (26, 27), (26, 40), (28, 29), (28, 32), (29, 37), (30, 31), (30, 32), (31, 38), (33, 34), (33, 39), (34, 41), (35, 36), (35, 41), (37, 39)])
me_cube_cell_010.attributes.new('sharp_edge', 'BOOLEAN', 'EDGE').data.foreach_set('value', [ (min(e.vertices), max(e.vertices)) in _k for e in me_cube_cell_010.edges])
_uv = me_cube_cell_010.uv_layers.new(name='UVMap')
_uv.uv.foreach_set('vector', [0.9463, 0.9463, 0.0, 0.0, 1.0, 0.0, 0.0, 0.0, 1.0, 0.0, 0.8943, 0.8943, 0.5072, 0.01428, 0.5976, 0.0, 0.625, 0.0, 0.625, 0.1261, 0.5305, 0.1251, 0.5234, 0.125, 0.5228, 0.1214, 0.9524, 0.8291, 0.8152, 0.8152, 0.0, 0.0, 1.0, 0.0, 0.0, 0.0, 0.8303, 0.0, 0.8315, 0.8315, 0.0, 0.0, 1.0, 0.0, 1.0, 0.8133, 0.8303, 0.8303, 0.0, 0.0, 1.0, 0.0, 1.0, 0.8263, 0.8133, 0.8133, 0.0, 0.0, 0.8265, 0.0, 0.8263, 0.8263, 0.8265, 0.8265, 0.0, 0.0, 1.0, 0.0, 1.0, 0.8122, 0.0, 0.0, 1.0, 0.0, 0.8122, 0.8122, 0.0, 0.0, 1.0, 0.0, 1.0, 0.809, 0.8031, 0.8031, 1.0, 0.8022, 0.809, 0.809, 0.0, 0.0, 0.9206, 0.0, 1.0, 0.05374, 0.8022, 0.8022, 0.05374, 0.05374, 0.8014, 0.05415, 0.0, 0.0, 1.0, 0.0, 0.9206, 0.9206, 0.0, 0.0, 1.0, 0.0, 1.0, 0.9476, 0.9458, 0.9458, 0.0, 0.0, 1.0, 0.0, 1.0, 1.0, 0.0, 0.0, 1.0, 0.0, 1.0, 1.0, 0.0, 0.0, 1.0, 0.0, 1.0, 1.0, 0.0, 0.0, 1.0, 0.0, 1.0, 1.0, 0.0, 0.0, 1.0, 0.0, 1.0, 1.0, 0.0, 0.0, 0.8152, 0.0, 0.7985, 0.7016, 0.6328, 0.5721, 0.9422, 0.9422, 0.875, 0.75, 0.776, 0.7499, 0.7602, 0.7308, 0.7594, 0.7298, 0.7595, 0.7267, 0.7645, 0.6397, 0.7653, 0.6277, 0.7723, 0.6274, 0.7881, 0.6269, 0.875, 0.6239, 0.625, 1.0, 0.5976, 1.0, 0.6213, 0.9963, 0.625, 1.0, 0.6213, 0.9963, 0.624, 0.9023, 0.625, 0.9013, 0.0, 0.0, 1.0, 0.0, 1.0, 0.9463, 0.9476, 0.9476])
me_cube_cell_010.materials.append(mat_material)
me_cube_cell_010.update()
me_cube_cell_013 = bpy.data.meshes.new('Cube_cell.013')
me_cube_cell_013.from_pydata([(0.4674, -0.6142, 0.1473), (-0.5847, 0.03867, 0.08531), (-0.509, 0.4679, 0.09341), (-0.5998, 0.3706, 0.08659), (-0.4853, 0.4889, 0.01571), (-0.5593, 0.3992, -0.1475), (-0.585, 0.3717, -0.1475), (-0.5824, 0.3133, -0.1475), (0.5122, 0.5092, 0.1551), (0.5122, 0.4851, -0.1475), (0.3146, 0.4833, -0.1475), (-0.4875, 0.4754, -0.1475), (-0.5748, 0.1521, -0.1475), (-0.3901, 0.04302, -0.1475), (0.5023, -0.6086, 0.09599), (0.4883, -0.6226, 0.1395), (0.5122, -0.4963, 0.1512), (0.5122, -0.57, 0.1506), (0.5122, -0.5987, 0.06538), (0.5122, -0.4893, -0.1475), (0.5122, -0.5987, 0.1414), (0.5122, 0.5092, 0.1551), (0.5122, 0.4851, -0.1475), (0.3146, 0.4833, -0.1475), (-0.4875, 0.4754, -0.1475), (-0.5748, 0.1521, -0.1475), (-0.3901, 0.04302, -0.1475), (0.5122, -0.4963, 0.1512), (0.5023, -0.6086, 0.09599), (0.4883, -0.6226, 0.1395), (0.5122, -0.4893, -0.1475), (0.5122, -0.5987, 0.06538), (0.5122, -0.57, 0.1506), (0.5122, -0.5987, 0.1414), (-0.5593, 0.3992, -0.1475), (-0.585, 0.3717, -0.1475), (-0.5824, 0.3133, -0.1475)], [], [(2, 4, 3), (3, 4, 34, 35), (1, 3, 35, 36), (1, 2, 3), (33, 31, 19, 22, 21, 27, 17), (8, 4, 2), (4, 8, 9, 23), (23, 24, 4), (34, 4, 24), (1, 36, 25), (1, 16, 8, 2), (1, 0, 32, 16), (18, 14, 13, 30), (20, 32, 0, 15), (6, 5, 11, 10, 22, 19, 26, 12, 7), (29, 28, 31, 33), (14, 15, 0, 1, 25, 13)])
_k = set([(5, 6), (5, 11), (6, 7), (7, 12), (8, 9), (8, 16), (9, 23), (10, 11), (10, 22), (12, 26), (13, 25), (13, 30), (14, 15), (14, 18), (15, 20), (16, 32), (17, 27), (17, 33), (18, 30), (19, 26), (19, 31), (20, 32), (21, 22), (21, 27), (23, 24), (24, 34), (25, 36), (28, 29), (28, 31), (29, 33), (34, 35), (35, 36)])
me_cube_cell_013.attributes.new('sharp_edge', 'BOOLEAN', 'EDGE').data.foreach_set('value', [ (min(e.vertices), max(e.vertices)) in _k for e in me_cube_cell_013.edges])
_uv = me_cube_cell_013.uv_layers.new(name='UVMap')
_uv.uv.foreach_set('vector', [0.0, 0.0, 1.0, 0.0, 1.0, 1.0, 1.0, 1.0, 0.0, 0.0, 0.7666, 0.0, 1.0, 0.1751, 1.0, 0.0, 1.0, 1.0, 0.1751, 0.1751, 0.1759, 0.0, 0.0, 0.0, 1.0, 0.0, 1.0, 1.0, 0.5194, 0.75, 0.4814, 0.75, 0.375, 0.7367, 0.375, 0.6149, 0.5282, 0.612, 0.5244, 0.7376, 0.524, 0.7468, 0.04784, 0.0, 1.0, 0.0, 1.0, 1.0, 1.0, 1.0, 0.04784, 0.04784, 0.888, 0.04754, 1.0, 0.2362, 0.2362, 0.2362, 1.0, 0.233, 1.0, 1.0, 1.0, 0.2334, 1.0, 1.0, 0.233, 0.233, 1.0, 0.0, 1.0, 0.8241, 0.1762, 0.0, 1.0, 1.0, 0.04357, 0.04357, 1.0, 0.04677, 1.0, 1.0, 1.0, 1.0, 0.0, 0.0, 0.4726, 0.0, 1.0, 0.04357, 0.8923, 0.04372, 1.0, 0.05239, 1.0, 0.8391, 0.2043, 0.04408, 0.7453, 0.2188, 0.5274, 0.0, 1.0, 0.0, 1.0, 0.2211, 0.2378, 0.6291, 0.2411, 0.6256, 0.25, 0.6161, 0.3503, 0.6151, 0.375, 0.6149, 0.375, 0.7367, 0.2622, 0.6702, 0.2391, 0.6565, 0.2382, 0.6364, 0.5185, 0.753, 0.4967, 0.7512, 0.4814, 0.75, 0.5194, 0.75, 0.9476, 0.0, 0.7789, 0.0, 1.0, 0.0, 1.0, 1.0, 0.1762, 0.1762, 0.1609, 0.0])
me_cube_cell_013.materials.append(mat_material)
me_cube_cell_013.update()
me_cube_cell_014_cell_008 = bpy.data.meshes.new('Cube_cell.014_cell.008')
me_cube_cell_014_cell_008.from_pydata([(-0.03179, -0.01621, -0.01532), (-0.01446, -0.01621, 0.01627), (0.008069, -0.01621, -0.01532), (0.02043, -0.01621, 0.01627), (0.02038, 0.02673, 0.02701), (-0.002629, 0.0381, -0.0289), (-0.03179, -0.01621, -0.01532), (-0.01446, -0.01621, 0.01627), (0.008069, -0.01621, -0.01532), (0.02043, -0.01621, 0.01627), (0.02038, 0.02673, 0.02701), (-0.002629, 0.0381, -0.0289)], [], [(11, 10, 9, 2), (11, 6, 7, 10), (4, 1, 3), (8, 0, 5), (3, 1, 0, 8)])
_k = set([(0, 1), (0, 5), (1, 4), (2, 9), (2, 11), (3, 4), (3, 8), (5, 8), (6, 7), (6, 11), (7, 10), (9, 10)])
me_cube_cell_014_cell_008.attributes.new('sharp_edge', 'BOOLEAN', 'EDGE').data.foreach_set('value', [ (min(e.vertices), max(e.vertices)) in _k for e in me_cube_cell_014_cell_008.edges])
_uv = me_cube_cell_014_cell_008.uv_layers.new(name='UVMap')
_uv.uv.foreach_set('vector', [0.9406, 0.3817, 0.7196, 0.3002, 0.7533, 0.1441, 0.877, 0.1657, 0.1646, 0.1251, 0.1991, 0.01774, 0.2793, 0.01645, 0.3065, 0.1005, 0.5133, 0.8721, 0.5079, 0.8765, 0.5079, 0.8721, 0.4921, 0.8736, 0.4921, 0.8786, 0.4853, 0.875, 0.5079, 0.8721, 0.5079, 0.8765, 0.4921, 0.8786, 0.4921, 0.8736])
me_cube_cell_014_cell_008.materials.append(mat_material)
me_cube_cell_014_cell_008.update()
me_cube_cell_014_cell_009 = bpy.data.meshes.new('Cube_cell.014_cell.009')
me_cube_cell_014_cell_009.from_pydata([(0.05747, 0.04015, 0.03611), (-0.1232, -0.1069, -0.09108), (0.08595, 0.01102, 0.02882), (-0.08075, -0.1557, -0.06424), (-0.08485, -0.1598, -0.01388), (-0.1489, -0.09544, 0.00221), (0.005757, 0.07974, 0.046), (0.007914, 0.07957, 0.04002), (-0.002999, 0.06987, 0.04354), (0.02475, 0.07809, -0.006159), (0.0271, 0.07164, -0.02808), (0.08898, 0.01404, 0.009833), (0.07609, 0.03113, 0.001473), (0.06662, 0.04252, -0.004567), (0.05747, 0.04015, 0.03611), (0.08595, 0.01102, 0.02882), (-0.08075, -0.1557, -0.06424), (-0.08485, -0.1598, -0.01388), (-0.1489, -0.09544, 0.00221), (0.08898, 0.01404, 0.009833), (-0.002999, 0.06987, 0.04354), (0.005757, 0.07974, 0.046)], [], [(1, 16, 17, 18), (20, 21, 7), (18, 20, 7, 9, 10, 1), (12, 19, 16, 1, 10, 13), (21, 14, 13, 9, 7), (9, 13, 10), (12, 13, 14, 15, 19), (2, 4, 3, 11), (5, 4, 2, 0, 6, 8)])
_k = set([(0, 2), (0, 6), (2, 11), (3, 4), (3, 11), (4, 5), (5, 8), (6, 8), (14, 15), (14, 21), (15, 19), (16, 17), (16, 19), (17, 18), (18, 20), (20, 21)])
me_cube_cell_014_cell_009.attributes.new('sharp_edge', 'BOOLEAN', 'EDGE').data.foreach_set('value', [ (min(e.vertices), max(e.vertices)) in _k for e in me_cube_cell_014_cell_009.edges])
_uv = me_cube_cell_014_cell_009.uv_layers.new(name='UVMap')
_uv.uv.foreach_set('vector', [0.0, 0.0, 0.1596, 0.0, 0.4281, 0.2371, 0.4905, 0.4905, 1.0, 0.397, 0.9349, 0.3583, 1.0, 0.3589, 1.0, 0.4905, 0.397, 0.397, 0.3589, 0.3589, 0.3432, 0.108, 0.3574, 0.0, 1.0, 0.0, 0.3283, 0.1695, 0.3324, 0.1215, 1.0, 0.8404, 1.0, 1.0, 0.3574, 0.3574, 0.3259, 0.1974, 0.7277, 0.5205, 0.8005, 0.0, 1.0, 0.0, 1.0, 0.452, 0.7589, 0.5128, 0.452, 0.452, 0.005047, 0.0, 0.4693, 0.4147, 0.9794, 0.0, 1.0, 0.0, 1.0, 0.1995, 0.9467, 0.1085, 0.9497, 0.01349, 0.5689, 0.8061, 0.5475, 0.8275, 0.5223, 0.827, 0.5594, 0.8058, 0.5556, 0.8355, 0.5475, 0.8275, 0.5689, 0.8061, 0.5725, 0.8097, 0.5775, 0.8162, 0.5762, 0.8173])
me_cube_cell_014_cell_009.materials.append(mat_material)
me_cube_cell_014_cell_009.update()
me_cube_cell_014_cell_001 = bpy.data.meshes.new('Cube_cell.014_cell.001')
me_cube_cell_014_cell_001.from_pydata([(-0.1319, -0.08468, -0.0292), (-0.1317, -0.0846, -0.04047), (0.08057, 0.0362, 0.07029), (0.084, 0.03962, 0.04839), (-0.08918, -0.1336, -0.01191), (-0.08933, -0.1337, -0.002399), (0.07571, 0.04228, 0.06822), (0.0614, 0.06122, 0.059), (0.03019, 0.08425, 0.04053), (0.0577, 0.06396, 0.05681), (0.01816, 0.09308, 0.03324), (0.002894, 0.08237, -0.08449), (-0.08867, -0.1331, -0.03877), (0.05063, 0.04144, -0.0846), (0.06953, 0.02516, -0.08464), (0.08057, 0.0362, 0.07029), (0.084, 0.03962, 0.04839), (-0.08918, -0.1336, -0.01191), (-0.08933, -0.1337, -0.002399), (-0.08867, -0.1331, -0.03877), (0.06953, 0.02516, -0.08464)], [], [(17, 18, 0, 1), (6, 7, 9, 8, 0, 18, 15), (10, 0, 8), (0, 10, 11), (11, 1, 0), (20, 19, 1, 11, 13), (17, 1, 19), (11, 10, 8, 9, 13), (15, 16, 7, 6), (16, 20, 13, 9, 7), (14, 3, 2, 5, 4, 12)])
_k = set([(2, 3), (2, 5), (3, 14), (4, 5), (4, 12), (12, 14), (15, 16), (15, 18), (16, 20), (17, 18), (17, 19), (19, 20)])
me_cube_cell_014_cell_001.attributes.new('sharp_edge', 'BOOLEAN', 'EDGE').data.foreach_set('value', [ (min(e.vertices), max(e.vertices)) in _k for e in me_cube_cell_014_cell_001.edges])
_uv = me_cube_cell_014_cell_001.uv_layers.new(name='UVMap')
_uv.uv.foreach_set('vector', [0.1598, 0.0, 1.0, 0.8399, 1.0, 1.0, 0.0, 0.0, 0.8468, 0.2185, 0.9048, 0.2722, 0.9161, 0.2861, 1.0, 0.3896, 1.0, 1.0, 0.8399, 0.8399, 0.8277, 0.2008, 1.0, 0.3598, 1.0, 1.0, 0.3896, 0.3896, 1.0, 1.0, 0.3598, 0.3598, 1.0, 0.3959, 0.398, 0.0, 1.0, 0.0, 1.0, 1.0, 0.3642, 0.1416, 1.0, 0.8381, 1.0, 1.0, 0.398, 0.398, 0.3737, 0.2144, 1.0, 0.8402, 1.0, 1.0, 0.8381, 0.8381, 0.8506, 0.5147, 0.474, 0.4148, 0.3324, 0.2887, 0.009421, 0.0, 0.357, 0.0, 0.9502, 0.9502, 1.0, 0.9496, 1.0, 0.9932, 0.9609, 0.9609, 0.9496, 0.9496, 0.9644, 0.6286, 1.0, 0.643, 1.0, 0.9906, 0.9932, 0.9932, 0.4806, 0.8071, 0.5471, 0.8053, 0.5585, 0.8057, 0.5217, 0.8269, 0.5169, 0.8269, 0.5035, 0.8269])
me_cube_cell_014_cell_001.materials.append(mat_material)
me_cube_cell_014_cell_001.update()
me_cube_cell_014_cell_002 = bpy.data.meshes.new('Cube_cell.014_cell.002')
me_cube_cell_014_cell_002.from_pydata([(-0.1081, -0.07404, 0.05293), (0.08297, 0.09592, 0.003818), (0.083, 0.09697, -0.008072), (0.01996, 0.1337, 0.02256), (0.05495, 0.1086, 0.0986), (0.04554, 0.1143, 0.1), (0.041, 0.1237, -0.03458), (0.09048, 0.01216, -0.09954), (0.1189, 0.04061, -0.02569), (0.02995, 0.07032, -0.1141), (-0.1908, -0.1119, -0.05249), (-0.1799, -0.1101, -0.06898), (-0.1852, -0.1446, -0.0009291), (-0.1816, -0.1646, 0.03028), (-0.0976, -0.1759, -0.05252), (-0.1222, -0.2005, 0.02132), (0.1211, 0.04281, 0.08214), (0.1258, 0.04748, 0.02095), (0.1254, 0.04706, 0.03068), (0.1263, 0.048, -0.0064), (0.09048, 0.01216, -0.09954), (0.02995, 0.07032, -0.1141), (-0.1799, -0.1101, -0.06898), (-0.0976, -0.1759, -0.05252), (-0.1816, -0.1646, 0.03028), (-0.1222, -0.2005, 0.02132), (0.1258, 0.04748, 0.02095), (0.1263, 0.048, -0.0064), (-0.1081, -0.07404, 0.05293), (0.04554, 0.1143, 0.1), (0.1189, 0.04061, -0.02569), (0.1254, 0.04706, 0.03068), (0.05495, 0.1086, 0.0986), (0.1211, 0.04281, 0.08214)], [], [(29, 32, 2, 3), (3, 2, 6), (21, 6, 2, 30, 20), (25, 24, 12, 10, 22, 23), (16, 31, 1, 32), (1, 2, 32), (1, 31, 26, 2), (26, 27, 2), (27, 30, 2), (22, 10, 3, 6, 21), (12, 28, 29, 3, 10), (24, 28, 12), (14, 7, 8, 19, 17, 18, 33, 15), (4, 5, 0, 13, 15, 33), (11, 9, 7, 14)])
_k = set([(0, 5), (0, 13), (4, 5), (4, 33), (7, 8), (7, 9), (8, 19), (9, 11), (11, 14), (13, 15), (14, 15), (16, 31), (16, 32), (17, 18), (17, 19), (18, 33), (20, 21), (20, 30), (21, 22), (22, 23), (23, 25), (24, 25), (24, 28), (26, 27), (26, 31), (27, 30), (28, 29), (29, 32)])
me_cube_cell_014_cell_002.attributes.new('sharp_edge', 'BOOLEAN', 'EDGE').data.foreach_set('value', [ (min(e.vertices), max(e.vertices)) in _k for e in me_cube_cell_014_cell_002.edges])
_uv = me_cube_cell_014_cell_002.uv_layers.new(name='UVMap')
_uv.uv.foreach_set('vector', [0.4952, 0.02469, 0.4775, 0.0, 1.0, 0.0, 0.9867, 0.151, 0.1501, 0.1501, 0.0, 0.0, 0.1338, 0.0, 0.6169, 0.375, 0.1338, 0.1338, 0.0, 0.0, 0.1343, 0.0, 0.5701, 0.2494, 0.8326, 0.267, 0.9531, 0.3651, 0.9425, 0.4321, 0.924, 0.5418, 0.8936, 0.5524, 0.7432, 0.3613, 0.8129, 0.2207, 0.8422, 0.0, 1.0, 0.0, 1.0, 0.4914, 0.0, 0.0, 1.0, 0.0, 0.4914, 0.4914, 0.0, 0.0, 0.159, 0.0, 1.0, 0.8396, 1.0, 1.0, 0.8396, 0.8396, 1.0, 0.8378, 1.0, 1.0, 0.8378, 0.8378, 1.0, 0.8657, 1.0, 1.0, 0.9518, 0.248, 1.0, 0.282, 0.9923, 0.6799, 0.8397, 0.5466, 0.6627, 0.3234, 0.2685, 0.0, 0.4051, 0.0, 0.7066, 0.3559, 0.6866, 0.6866, 0.282, 0.282, 0.3478, 0.2279, 0.4051, 0.4051, 0.2685, 0.2685, 0.48, 0.855, 0.4565, 0.8315, 0.4934, 0.8279, 0.5031, 0.827, 0.5167, 0.8271, 0.5233, 0.8272, 0.5473, 0.8277, 0.5169, 0.8581, 0.5556, 0.8359, 0.5563, 0.8371, 0.5327, 0.8563, 0.5214, 0.8655, 0.5169, 0.8581, 0.5473, 0.8277, 0.4718, 0.8653, 0.4492, 0.8391, 0.4565, 0.8315, 0.48, 0.855])
me_cube_cell_014_cell_002.materials.append(mat_material)
me_cube_cell_014_cell_002.update()
me_cube_cell_014_cell_003 = bpy.data.meshes.new('Cube_cell.014_cell.003')
me_cube_cell_014_cell_003.from_pydata([(0.03664, 0.1123, 0.03275), (0.05048, 0.08504, 0.09279), (-0.06114, -0.1137, -0.04933), (-0.06169, -0.1131, -0.06015), (0.06287, 0.06064, -0.1115), (0.073, 0.05335, -0.1046), (-0.1027, -0.08717, -0.08615), (-0.1245, -0.07694, -0.02717), (-0.09783, -0.09674, 0.04735), (0.08852, 0.06399, 0.01383), (-0.08769, -0.1026, 0.04588), (0.06714, 0.07228, 0.0896), (0.07076, 0.07197, 0.07965), (0.08612, 0.07075, 0.03705), (-0.08769, -0.1026, 0.04588), (0.06714, 0.07228, 0.0896), (0.05048, 0.08504, 0.09279), (-0.09783, -0.09674, 0.04735)], [], [(5, 3, 6, 4), (14, 17, 7, 6, 3), (2, 5, 9), (2, 3, 5), (3, 2, 14), (12, 15, 14, 2), (12, 2, 9, 13), (13, 0, 16, 15, 12), (4, 0, 13, 9, 5), (7, 0, 4, 6), (17, 16, 0, 7), (1, 8, 10, 11)])
_k = set([(1, 8), (1, 11), (8, 10), (10, 11), (14, 15), (14, 17), (15, 16), (16, 17)])
me_cube_cell_014_cell_003.attributes.new('sharp_edge', 'BOOLEAN', 'EDGE').data.foreach_set('value', [ (min(e.vertices), max(e.vertices)) in _k for e in me_cube_cell_014_cell_003.edges])
_uv = me_cube_cell_014_cell_003.uv_layers.new(name='UVMap')
_uv.uv.foreach_set('vector', [0.3961, 0.0, 1.0, 0.0, 1.0, 0.1306, 0.394, 0.03377, 0.5237, 0.0, 0.5734, 0.022, 0.4564, 0.1483, 0.1306, 0.1306, 0.0, 0.0, 1.0, 0.0, 1.0, 0.6058, 0.3572, 0.0, 0.0, 0.0, 1.0, 0.0, 0.6058, 0.6058, 1.0, 1.0, 0.0, 0.0, 1.0, 0.4763, 0.6729, 0.0, 0.7248, 0.0552, 0.4957, 0.4957, 0.0, 0.0, 0.3271, 0.0, 1.0, 0.0, 1.0, 0.6428, 0.7775, 0.4452, 1.0, 0.4673, 1.0, 1.0, 0.7023, 0.7023, 0.7257, 0.5346, 0.7777, 0.5216, 1.0, 0.6383, 1.0, 1.0, 0.4673, 0.4673, 0.4866, 0.4287, 0.8794, 0.5325, 1.0, 0.6889, 1.0, 1.0, 0.6383, 0.6383, 0.8424, 0.5514, 0.709, 0.3587, 1.0, 0.7023, 1.0, 1.0, 0.6889, 0.6889, 0.5792, 0.8184, 0.5565, 0.837, 0.5557, 0.8357, 0.5776, 0.8163])
me_cube_cell_014_cell_003.materials.append(mat_material)
me_cube_cell_014_cell_003.update()
me_cube_cell_014_cell_004 = bpy.data.meshes.new('Cube_cell.014_cell.004')
me_cube_cell_014_cell_004.from_pydata([(0.09177, 0.05554, -0.06969), (0.055, 0.08554, -0.07719), (-0.08623, -0.05463, 0.07007), (0.1053, 0.04448, -0.06693), (-0.07861, -0.1394, -0.02096), (-0.0749, -0.1357, -0.01131), (-0.1391, -0.08137, -0.03546), (-0.04284, -0.1036, 0.07165), (-0.128, -0.02817, 0.04371), (0.03755, 0.1199, 0.01875), (0.04826, 0.1122, 0.02598), (0.09654, 0.07074, 0.02573), (0.1153, 0.05455, 0.02564), (0.09177, 0.05554, -0.06969), (0.055, 0.08554, -0.07719), (0.1053, 0.04448, -0.06693), (-0.07861, -0.1394, -0.02096), (-0.1391, -0.08137, -0.03546), (-0.0749, -0.1357, -0.01131), (-0.04284, -0.1036, 0.07165), (0.1153, 0.05455, 0.02564)], [], [(18, 17, 16), (17, 18, 19, 2, 8), (8, 2, 10, 9), (20, 11, 10, 2, 19), (13, 14, 9, 10, 11), (14, 17, 8, 9), (15, 13, 11, 20), (3, 12, 7, 5, 4), (6, 1, 0, 3, 4)])
_k = set([(0, 1), (0, 3), (1, 6), (3, 12), (4, 5), (4, 6), (5, 7), (7, 12), (13, 14), (13, 15), (14, 17), (15, 20), (16, 17), (16, 18), (18, 19), (19, 20)])
me_cube_cell_014_cell_004.attributes.new('sharp_edge', 'BOOLEAN', 'EDGE').data.foreach_set('value', [ (min(e.vertices), max(e.vertices)) in _k for e in me_cube_cell_014_cell_004.edges])
_uv = me_cube_cell_014_cell_004.uv_layers.new(name='UVMap')
_uv.uv.foreach_set('vector', [1.0, 0.4411, 0.9915, 0.5521, 0.9424, 0.4475, 0.5518, 0.5518, 0.4411, 0.4411, 0.8372, 0.0, 1.0, 0.0, 1.0, 0.134, 0.134, 0.134, 0.0, 0.0, 0.6035, 0.0, 0.6417, 0.03593, 0.8608, 0.6379, 0.7888, 0.6283, 0.6035, 0.6035, 0.0, 0.0, 0.1628, 0.0, 0.5958, 0.0, 1.0, 0.3936, 1.0, 0.6341, 0.8725, 0.5222, 0.3613, 0.0, 0.3936, 0.3936, 0.6639, 0.3274, 0.8373, 0.5462, 0.6341, 0.6341, 0.9748, 0.4009, 1.0, 0.4042, 1.0, 0.6387, 0.9646, 0.6242, 0.4334, 0.8084, 0.4796, 0.8071, 0.5027, 0.8269, 0.4612, 0.8309, 0.4564, 0.8314, 0.4491, 0.8389, 0.4282, 0.8147, 0.432, 0.8101, 0.4334, 0.8084, 0.4564, 0.8314])
me_cube_cell_014_cell_004.materials.append(mat_material)
me_cube_cell_014_cell_004.update()
me_cube_cell_014_cell_005 = bpy.data.meshes.new('Cube_cell.014_cell.005')
me_cube_cell_014_cell_005.from_pydata([(0.00444, -0.07326, 0.02538), (0.00444, -0.07326, -0.006218), (-0.01605, 0.05927, -0.03935), (-0.0505, -0.003827, -0.02358), (0.007062, 0.08639, -0.03076), (0.01746, 0.08808, -0.04655), (0.01256, 0.05389, 0.02046), (0.01624, 0.03361, 0.05209), (0.09975, 0.02206, -0.03005), (0.07547, -0.002224, 0.04313), (-0.04622, -0.07326, -0.006218), (-0.0338, -0.07326, 0.02538), (-0.03364, -0.02788, 0.03672), (-0.05721, -0.01632, -0.02045), (-0.01605, 0.05927, -0.03935), (-0.0505, -0.003827, -0.02358), (0.01746, 0.08808, -0.04655), (0.09975, 0.02206, -0.03005), (0.01624, 0.03361, 0.05209), (0.07547, -0.002224, 0.04313), (-0.04622, -0.07326, -0.006218), (-0.0338, -0.07326, 0.02538), (-0.03364, -0.02788, 0.03672), (-0.05721, -0.01632, -0.02045)], [], [(16, 4, 6, 18, 19, 17), (23, 10, 21, 22), (4, 16, 14), (4, 14, 15, 6), (22, 18, 6, 15, 23), (9, 0, 1, 8), (12, 11, 0, 9, 7), (13, 3, 2, 5, 8, 1, 20), (1, 0, 11, 20)])
_k = set([(2, 3), (2, 5), (3, 13), (5, 8), (7, 9), (7, 12), (8, 9), (10, 21), (10, 23), (11, 12), (11, 20), (13, 20), (14, 15), (14, 16), (15, 23), (16, 17), (17, 19), (18, 19), (18, 22), (21, 22)])
me_cube_cell_014_cell_005.attributes.new('sharp_edge', 'BOOLEAN', 'EDGE').data.foreach_set('value', [ (min(e.vertices), max(e.vertices)) in _k for e in me_cube_cell_014_cell_005.edges])
_uv = me_cube_cell_014_cell_005.uv_layers.new(name='UVMap')
_uv.uv.foreach_set('vector', [0.4444, 0.1025, 0.4542, 0.07304, 0.5629, 0.05437, 0.6306, 0.04342, 0.7295, 0.1646, 0.6371, 0.2541, 0.5969, 0.06214, 0.8117, 0.128, 0.8116, 0.2498, 0.6403, 0.2848, 1.0, 0.28, 0.9538, 0.2475, 1.0, 0.2354, 0.28, 0.28, 0.2354, 0.2354, 0.155, 0.0, 0.2667, 0.0, 0.3081, 0.1052, 0.347, 0.2255, 0.2667, 0.2667, 0.155, 0.155, 0.163, 0.1303, 0.5168, 0.8582, 0.5079, 0.8671, 0.4921, 0.8671, 0.4802, 0.8552, 0.5136, 0.8719, 0.5079, 0.8719, 0.5079, 0.8671, 0.5168, 0.8582, 0.5213, 0.8656, 0.485, 0.8748, 0.4834, 0.874, 0.4755, 0.8697, 0.4719, 0.8655, 0.4802, 0.8552, 0.4921, 0.8671, 0.4921, 0.8734, 0.4921, 0.8671, 0.5079, 0.8671, 0.5079, 0.8719, 0.4921, 0.8734])
me_cube_cell_014_cell_005.materials.append(mat_material)
me_cube_cell_014_cell_005.update()
me_cube_cell_012_cell_008 = bpy.data.meshes.new('Cube_cell.012_cell.008')
me_cube_cell_012_cell_008.from_pydata([(-0.1163, -0.09587, -0.009599), (-0.09122, -0.1199, -0.02139), (0.04808, 0.01944, -0.04047), (-0.09329, -0.06684, 0.03562), (-0.09327, -0.1219, -0.008223), (-0.1194, -0.1042, 0.02627), (0.03008, 0.001442, -0.006244), (0.0388, 0.0613, 0.0346), (-0.1239, -0.09835, 0.02332), (-0.1052, -0.0789, 0.0326), (0.09873, 0.07009, -0.007542), (0.0763, 0.09746, 0.03281), (0.1036, 0.07492, -0.007681), (0.08285, 0.1038, 0.03243), (0.1002, 0.07155, -0.04758), (0.08202, 0.09369, -0.03052), (0.08203, 0.0923, -0.03841), (-0.09122, -0.1199, -0.02139), (-0.09327, -0.1219, -0.008223), (-0.09329, -0.06684, 0.03562), (-0.1194, -0.1042, 0.02627), (0.03008, 0.001442, -0.006244), (0.09873, 0.07009, -0.007542), (0.1036, 0.07492, -0.007681), (0.1002, 0.07155, -0.04758), (0.04808, 0.01944, -0.04047), (-0.1052, -0.0789, 0.0326)], [], [(21, 7, 19, 20, 18), (20, 26, 8), (22, 11, 7, 21), (23, 13, 11, 22), (13, 23, 24, 16, 15), (0, 8, 26, 19, 7, 11, 13, 15), (16, 0, 15), (24, 25, 0, 16), (0, 25, 17), (0, 17, 18, 20, 8), (12, 10, 6, 4, 1, 2, 14), (5, 3, 9)])
_k = set([(1, 2), (1, 4), (2, 14), (3, 5), (3, 9), (4, 6), (5, 9), (6, 10), (10, 12), (12, 14), (17, 18), (17, 25), (18, 21), (19, 20), (19, 26), (20, 26), (21, 22), (22, 23), (23, 24), (24, 25)])
me_cube_cell_012_cell_008.attributes.new('sharp_edge', 'BOOLEAN', 'EDGE').data.foreach_set('value', [ (min(e.vertices), max(e.vertices)) in _k for e in me_cube_cell_012_cell_008.edges])
_uv = me_cube_cell_012_cell_008.uv_layers.new(name='UVMap')
_uv.uv.foreach_set('vector', [0.5792, 0.0, 0.7739, 0.0, 0.9905, 0.633, 0.9846, 0.7486, 0.7665, 0.5882, 0.7637, 0.753, 0.6883, 0.6801, 0.7714, 0.7386, 0.5736, 0.0, 0.7657, 0.0, 1.0, 0.2261, 1.0, 0.4208, 0.6829, 0.0, 0.9104, 0.0, 0.7657, 0.7657, 0.5736, 0.5736, 1.0, 0.08956, 1.0, 0.3171, 0.9033, 0.4467, 0.8491, 0.3405, 0.8655, 0.3121, 1.0, 0.0, 1.0, 0.1714, 0.9588, 0.2313, 0.9338, 0.2541, 0.6722, 0.323, 0.5986, 0.3346, 0.5858, 0.3362, 0.6161, 0.0, 0.5293, 0.0, 1.0, 0.0, 1.0, 0.3839, 0.8507, 0.5533, 1.0, 0.6817, 1.0, 1.0, 0.5293, 0.5293, 1.0, 1.0, 0.6817, 0.6817, 1.0, 0.9514, 0.0, 0.0, 0.04862, 0.0, 0.08271, 0.03337, 0.1903, 0.1851, 0.1714, 0.1714, 0.5548, 0.7808, 0.5549, 0.7814, 0.5555, 0.79, 0.5545, 0.8054, 0.5479, 0.8052, 0.5384, 0.7878, 0.5348, 0.7813, 0.5718, 0.8087, 0.5764, 0.8054, 0.5749, 0.8069])
me_cube_cell_012_cell_008.materials.append(mat_material)
me_cube_cell_012_cell_008.update()
me_cube_cell_012_cell_009 = bpy.data.meshes.new('Cube_cell.012_cell.009')
me_cube_cell_012_cell_009.from_pydata([(0.01231, 0.02104, -0.01564), (0.01231, 0.01858, -0.03236), (0.01231, 0.01702, -0.04116), (0.01178, -0.0104, 0.04902), (-0.01278, 0.006272, 0.05126), (0.01231, 0.03126, 0.05593), (-0.01335, -0.007785, -0.04003), (0.004862, -0.01731, -0.03059), (0.008861, -0.01331, -0.05011), (-0.01416, -0.00672, -0.02957), (-0.01507, -0.005281, -0.01377), (0.006106, -0.01607, 0.002124), (-0.01559, -0.004254, -0.003367), (-0.0181, 0.0009414, 0.05005), (0.008193, -0.01398, 0.04821), (0.01231, 0.02104, -0.01564), (0.01231, 0.01858, -0.03236), (0.004862, -0.01731, -0.03059), (0.008861, -0.01331, -0.05011), (0.006106, -0.01607, 0.002124), (0.008193, -0.01398, 0.04821), (0.01231, 0.01702, -0.04116), (0.01231, 0.03126, 0.05593), (0.01178, -0.0104, 0.04902)], [], [(22, 4, 23), (18, 17, 6), (6, 17, 19, 10, 9), (10, 19, 20, 13, 12), (4, 13, 20, 23), (12, 13, 4, 22, 15), (12, 15, 16, 9, 10), (6, 21, 18), (9, 16, 21, 6), (8, 3, 14, 11, 7), (2, 1, 0, 5, 3, 8)])
_k = set([(0, 1), (0, 5), (1, 2), (2, 8), (3, 5), (3, 14), (7, 8), (7, 11), (11, 14), (15, 16), (15, 22), (16, 21), (17, 18), (17, 19), (18, 21), (19, 20), (20, 23), (22, 23)])
me_cube_cell_012_cell_009.attributes.new('sharp_edge', 'BOOLEAN', 'EDGE').data.foreach_set('value', [ (min(e.vertices), max(e.vertices)) in _k for e in me_cube_cell_012_cell_009.edges])
_uv = me_cube_cell_012_cell_009.uv_layers.new(name='UVMap')
_uv.uv.foreach_set('vector', [0.7577, 0.2987, 0.6367, 0.0, 0.7579, 0.006349, 0.49, 0.2142, 0.2961, 0.0, 0.418, 0.03347, 0.3895, 0.3895, 0.2961, 0.2961, 1.0, 0.2892, 1.0, 0.398, 0.6347, 0.3935, 0.398, 0.398, 0.2892, 0.2892, 0.3364, 0.0, 0.4995, 0.0, 0.4147, 0.3331, 1.0, 0.3633, 0.5005, 0.0, 0.6636, 0.0, 1.0, 0.2447, 1.0, 0.139, 0.788, 0.1435, 0.7736, 0.134, 0.71, 0.08926, 1.0, 0.08919, 0.139, 0.139, 0.08919, 0.08919, 0.09679, 0.0, 0.148, 0.0, 0.1427, 0.08378, 1.0, 0.2157, 1.0, 0.4749, 0.795, 0.234, 1.0, 0.852, 1.0, 0.9032, 0.4749, 0.4749, 0.3807, 0.3484, 0.5205, 0.75, 0.5699, 0.7501, 0.5695, 0.7505, 0.5465, 0.7508, 0.5301, 0.7509, 0.5248, 0.747, 0.5292, 0.7468, 0.5376, 0.7465, 0.5734, 0.7452, 0.57, 0.75, 0.5205, 0.75])
me_cube_cell_012_cell_009.materials.append(mat_material)
me_cube_cell_012_cell_009.update()
me_cube_cell_012_cell_001 = bpy.data.meshes.new('Cube_cell.012_cell.001')
me_cube_cell_012_cell_001.from_pydata([(0.02061, -0.006029, 0.06155), (0.02061, 0.04985, 0.06155), (0.01984, -0.006798, -0.04695), (-0.004659, 0.01017, -0.0447), (0.02061, 0.03537, -0.03983), (0.01581, -0.01083, -0.04763), (-0.01067, 0.004203, -0.04571), (-0.0288, -0.01243, -0.03913), (-0.007734, -0.03437, -0.0387), (0.0002163, -0.02642, 0.05645), (-0.01845, -0.006029, 0.06155), (-0.02739, 0.00332, 0.06155), (0.01984, -0.006798, -0.04695), (0.01581, -0.01083, -0.04763), (0.02061, 0.03537, -0.03983), (-0.007734, -0.03437, -0.0387), (0.0002163, -0.02642, 0.05645), (-0.01845, -0.006029, 0.06155), (0.02061, 0.04985, 0.06155), (-0.02739, 0.00332, 0.06155)], [], [(12, 3, 14), (13, 6, 3, 12), (7, 6, 13, 15), (19, 1, 14, 3, 6, 7), (17, 0, 18, 11), (5, 2, 0, 16, 8), (17, 16, 0), (4, 18, 0, 2), (15, 9, 10, 19, 7)])
_k = set([(1, 14), (1, 19), (2, 4), (2, 5), (4, 18), (5, 8), (8, 16), (9, 10), (9, 15), (10, 19), (11, 17), (11, 18), (12, 13), (12, 14), (13, 15), (16, 17)])
me_cube_cell_012_cell_001.attributes.new('sharp_edge', 'BOOLEAN', 'EDGE').data.foreach_set('value', [ (min(e.vertices), max(e.vertices)) in _k for e in me_cube_cell_012_cell_001.edges])
_uv = me_cube_cell_012_cell_001.uv_layers.new(name='UVMap')
_uv.uv.foreach_set('vector', [1.0, 0.2466, 1.0, 0.3661, 0.6983, 0.2432, 0.3499, 0.0, 0.5197, 0.0, 0.3661, 0.3661, 0.2466, 0.2466, 0.636, 0.0, 1.0, 0.4803, 1.0, 0.6501, 0.501, 0.0, 0.3772, 0.175, 0.2916, 0.08937, 0.7024, 0.08926, 0.7672, 0.1343, 0.782, 0.145, 0.7876, 0.1774, 0.6299, 0.75, 0.625, 0.75, 0.625, 0.7434, 0.631, 0.7489, 0.5704, 0.7506, 0.5708, 0.75, 0.625, 0.75, 0.6225, 0.7525, 0.5749, 0.7535, 0.625, 0.7549, 0.6225, 0.7525, 0.625, 0.75, 0.5743, 0.7452, 0.625, 0.7434, 0.625, 0.75, 0.5708, 0.75, 0.501, 0.501, 0.4369, 0.3625, 0.5351, 0.3285, 0.5844, 0.3284, 0.636, 0.636])
me_cube_cell_012_cell_001.materials.append(mat_material)
me_cube_cell_012_cell_001.update()
me_cube_cell_012_cell_002 = bpy.data.meshes.new('Cube_cell.012_cell.002')
me_cube_cell_012_cell_002.from_pydata([(0.06859, 0.07296, -0.06439), (-0.1058, -0.1289, 0.05315), (-0.1305, -0.1027, 0.05265), (-0.01272, 0.01022, 0.04318), (-0.07724, -0.05158, 0.04837), (0.0005144, -0.02259, 0.04438), (-0.1246, -0.1477, 0.05427), (-0.1515, -0.1229, 0.05387), (0.0847, 0.09522, -0.02288), (0.1064, 0.08326, -0.0185), (0.08528, 0.09413, -0.03415), (0.07697, 0.05387, 0.03757), (0.05384, 0.07392, 0.0374), (0.08448, 0.06138, 0.03689), (0.06356, 0.08321, 0.03654), (0.1082, 0.08514, 0.02833), (0.08188, 0.1001, 0.03021), (-0.1521, -0.1254, 0.04082), (-0.1312, -0.1543, 0.000664), (-0.1347, -0.1578, -0.04137), (-0.1529, -0.1357, -0.02427), (-0.1529, -0.1371, -0.03222), (0.08594, 0.09251, -0.04946), (0.1047, 0.08163, -0.05015), (0.08656, 0.09132, -0.05961), (0.07619, 0.05308, -0.07015), (0.07719, 0.06956, -0.06763), (0.08109, 0.0853, -0.06351), (-0.1058, -0.1289, 0.05315), (0.0005144, -0.02259, 0.04438), (0.07697, 0.05387, 0.03757), (0.08448, 0.06138, 0.03689), (-0.1312, -0.1543, 0.000664), (-0.1347, -0.1578, -0.04137), (0.1064, 0.08326, -0.0185), (0.1047, 0.08163, -0.05015), (0.07619, 0.05308, -0.07015), (-0.1246, -0.1477, 0.05427), (0.1082, 0.08514, 0.02833)], [], [(37, 28, 2, 7), (2, 28, 29, 3, 4), (8, 16, 38, 34, 10), (30, 12, 3, 29), (30, 31, 14, 12), (32, 37, 7, 17), (33, 32, 17, 20, 21), (24, 22, 10, 34, 35), (38, 16, 14, 31), (26, 27, 24, 35, 36), (16, 8, 4, 3, 12, 14), (7, 2, 4, 8, 10, 22, 20, 17), (0, 27, 26), (27, 0, 21, 20, 22, 24), (33, 21, 0, 26, 36), (13, 11, 5, 1, 6, 18, 19, 25, 23, 9, 15)])
_k = set([(1, 5), (1, 6), (5, 11), (6, 18), (9, 15), (9, 23), (11, 13), (13, 15), (18, 19), (19, 25), (23, 25), (28, 29), (28, 37), (29, 30), (30, 31), (31, 38), (32, 33), (32, 37), (33, 36), (34, 35), (34, 38), (35, 36)])
me_cube_cell_012_cell_002.attributes.new('sharp_edge', 'BOOLEAN', 'EDGE').data.foreach_set('value', [ (min(e.vertices), max(e.vertices)) in _k for e in me_cube_cell_012_cell_002.edges])
_uv = me_cube_cell_012_cell_002.uv_layers.new(name='UVMap')
_uv.uv.foreach_set('vector', [0.227, 0.0, 1.0, 0.461, 1.0, 0.5045, 0.1531, 0.0, 0.5045, 0.5045, 0.461, 0.461, 0.6368, 0.0, 0.6911, 0.0, 0.5889, 0.2763, 0.3871, 0.05878, 0.3248, 0.3248, 0.2211, 0.2211, 0.2935, 0.0, 0.4008, 0.0, 1.0, 0.3448, 1.0, 0.4366, 0.6911, 0.6911, 0.6368, 0.6368, 0.3448, 0.3448, 0.5041, 0.0, 0.6371, 0.0, 0.4366, 0.4366, 0.3033, 0.0, 0.1087, 0.1087, 0.02334, 0.02334, 0.0739, 0.0, 0.5582, 0.1011, 0.6967, 0.0, 0.9261, 0.0, 0.6929, 0.138, 0.664, 0.1544, 0.3923, 0.0, 0.6365, 0.2402, 1.0, 0.5992, 1.0, 0.7065, 0.2996, 0.0, 0.6458, 0.6458, 0.4785, 0.4785, 0.3629, 0.0, 0.4959, 0.0, 0.4987, 0.4403, 0.4398, 0.4203, 0.3923, 0.3923, 0.2996, 0.2996, 0.5411, 0.4455, 0.7973, 0.1456, 1.0, 0.1411, 1.0, 0.43, 0.906, 0.3149, 0.8108, 0.1962, 0.7969, 0.1789, 0.5692, 0.4193, 0.5337, 0.4229, 0.43, 0.43, 0.1411, 0.1411, 0.1451, 0.08132, 0.1507, 0.0, 0.6131, 0.0, 0.5819, 0.3476, 1.0, 0.0, 1.0, 0.1313, 0.9095, 0.0, 0.1313, 0.1313, 0.0, 0.0, 0.5256, 0.0, 1.0, 0.3869, 1.0, 0.8493, 0.3984, 0.3598, 0.8463, 0.5495, 0.5256, 0.5256, 0.0, 0.0, 0.09053, 0.0, 0.2419, 0.02982, 0.5739, 0.7537, 0.5742, 0.7546, 0.5776, 0.7642, 0.582, 0.7775, 0.5826, 0.7798, 0.5558, 0.7806, 0.5347, 0.7811, 0.5203, 0.7547, 0.5304, 0.7511, 0.5462, 0.7509, 0.5696, 0.7507])
me_cube_cell_012_cell_002.materials.append(mat_material)
me_cube_cell_012_cell_002.update()
me_cube_cell_012_cell_003 = bpy.data.meshes.new('Cube_cell.012_cell.003')
me_cube_cell_012_cell_003.from_pydata([(0.05237, 0.07983, 0.05799), (0.04996, 0.06325, -0.0417), (0.08035, 0.05016, -0.04187), (0.07314, 0.04295, -0.04141), (0.05927, 0.07219, -0.04228), (-0.0005089, -0.0307, -0.0357), (-0.014, 0.001939, -0.03687), (-0.08477, -0.06585, -0.03114), (0.08274, 0.06437, 0.05413), (0.06863, 0.07983, 0.05799), (0.06058, 0.08503, 0.03873), (0.06082, 0.08802, 0.05799), (0.08837, 0.05818, 0.05258), (-0.1555, -0.1337, -0.02536), (-0.1285, -0.1587, -0.02498), (-0.1616, -0.1352, 0.004225), (-0.1313, -0.1615, -0.002348), (0.08035, 0.05016, -0.04187), (0.07314, 0.04295, -0.04141), (-0.0005089, -0.0307, -0.0357), (0.08274, 0.06437, 0.05413), (0.06863, 0.07983, 0.05799), (0.08837, 0.05818, 0.05258), (-0.1616, -0.1352, 0.004225), (-0.1313, -0.1615, -0.002348), (0.06082, 0.08802, 0.05799), (0.05237, 0.07983, 0.05799), (-0.1285, -0.1587, -0.02498)], [], [(4, 17, 18, 1), (18, 19, 6, 1), (6, 19, 27, 13, 7), (10, 25, 21, 20), (10, 20, 22, 17, 4), (23, 13, 27, 24), (1, 6, 7, 23, 0, 25, 10, 4), (11, 26, 9), (16, 14, 5, 3, 2, 12), (8, 9, 26, 15, 16, 12), (7, 13, 23)])
_k = set([(0, 23), (0, 25), (2, 3), (2, 12), (3, 5), (5, 14), (8, 9), (8, 12), (9, 11), (11, 26), (14, 16), (15, 16), (15, 26), (17, 18), (17, 22), (18, 19), (19, 27), (20, 21), (20, 22), (21, 25), (23, 24), (24, 27)])
me_cube_cell_012_cell_003.attributes.new('sharp_edge', 'BOOLEAN', 'EDGE').data.foreach_set('value', [ (min(e.vertices), max(e.vertices)) in _k for e in me_cube_cell_012_cell_003.edges])
_uv = me_cube_cell_012_cell_003.uv_layers.new(name='UVMap')
_uv.uv.foreach_set('vector', [0.3752, 0.0, 0.5056, 0.0, 1.0, 0.3482, 1.0, 0.4408, 0.3482, 0.3482, 1.0, 0.6419, 1.0, 0.6959, 0.4408, 0.4408, 0.6959, 0.6959, 0.6419, 0.6419, 0.7784, 0.0, 0.8521, 0.0, 0.7759, 0.3398, 0.478, 0.0, 0.4938, 0.1492, 0.4513, 0.1068, 0.3711, 0.0, 0.478, 0.478, 0.3711, 0.3711, 0.3808, 0.344, 1.0, 0.3827, 1.0, 0.485, 0.2477, 0.2086, 0.02729, 0.0, 0.1126, 0.0, 0.2972, 0.1693, 0.8026, 0.1964, 0.897, 0.3104, 1.0, 0.4367, 0.9936, 0.5737, 0.3943, 0.1922, 0.3793, 0.1771, 0.4578, 0.1775, 0.7884, 0.1798, 0.6311, 0.749, 0.6322, 0.75, 0.6302, 0.75, 0.5948, 0.7802, 0.5833, 0.7794, 0.5782, 0.7638, 0.5753, 0.7546, 0.5766, 0.7537, 0.6223, 0.7527, 0.6231, 0.7534, 0.625, 0.7552, 0.625, 0.7572, 0.5981, 0.7839, 0.5948, 0.7802, 0.6223, 0.7527, 0.4367, 0.4367, 0.5744, 0.4277, 0.573, 0.573])
me_cube_cell_012_cell_003.materials.append(mat_material)
me_cube_cell_012_cell_003.update()
me_cube_cell_012_cell_004 = bpy.data.meshes.new('Cube_cell.012_cell.004')
me_cube_cell_012_cell_004.from_pydata([(-0.004705, -0.004744, -0.001186), (0.004705, 0.004744, 0.001186)], [(0, 1)], [])
_uv = me_cube_cell_012_cell_004.uv_layers.new(name='UVMap')
_uv.uv.foreach_set('vector', [])
me_cube_cell_012_cell_004.materials.append(mat_material)
me_cube_cell_012_cell_004.update()
me_cube_cell_012_cell_005 = bpy.data.meshes.new('Cube_cell.012_cell.005')
me_cube_cell_012_cell_005.from_pydata([(0.02803, 0.06273, 0.04304), (-0.1462, -0.168, -0.01463), (0.03465, 0.06305, 0.001556), (0.03499, 0.06441, 0.008578), (0.05565, 0.03384, -0.03939), (0.05933, 0.03751, -0.00985), (-0.1426, -0.1644, -0.03735), (-0.1625, -0.1512, -0.01044), (-0.1157, -0.08217, 0.006818), (0.05032, 0.02851, -0.03998), (0.02752, 0.05602, 0.0008483), (0.05994, 0.03812, -0.004821), (0.0622, 0.04038, 0.01383), (0.05928, 0.03747, 0.03673), (0.06032, 0.03851, 0.02868), (0.03463, 0.06521, 0.01638), (0.05565, 0.03384, -0.03939), (0.05933, 0.03751, -0.00985), (-0.1462, -0.168, -0.01463), (-0.1426, -0.1644, -0.03735), (-0.1625, -0.1512, -0.01044), (-0.1157, -0.08217, 0.006818), (0.05032, 0.02851, -0.03998), (0.05994, 0.03812, -0.004821), (0.05928, 0.03747, 0.03673), (0.06032, 0.03851, 0.02868), (0.0622, 0.04038, 0.01383), (0.02803, 0.06273, 0.04304)], [], [(16, 2, 3, 17), (20, 21, 10, 22, 19), (16, 22, 10, 2), (17, 3, 23), (3, 15, 26, 23), (25, 15, 27, 24), (26, 15, 25), (3, 2, 10, 21, 27, 15), (18, 20, 19), (9, 4, 5, 11, 12, 14, 13, 1, 6), (0, 8, 7, 1, 13)])
_k = set([(0, 8), (0, 13), (1, 6), (1, 7), (4, 5), (4, 9), (5, 11), (6, 9), (7, 8), (11, 12), (12, 14), (13, 14), (16, 17), (16, 22), (17, 23), (18, 19), (18, 20), (19, 22), (20, 21), (21, 27), (23, 26), (24, 25), (24, 27), (25, 26)])
me_cube_cell_012_cell_005.attributes.new('sharp_edge', 'BOOLEAN', 'EDGE').data.foreach_set('value', [ (min(e.vertices), max(e.vertices)) in _k for e in me_cube_cell_012_cell_005.edges])
_uv = me_cube_cell_012_cell_005.uv_layers.new(name='UVMap')
_uv.uv.foreach_set('vector', [0.2987, 0.2987, 0.0673, 0.0673, 0.02761, 0.0, 0.1318, 0.0, 0.2353, 0.03779, 0.4553, 0.02464, 1.0, 0.2226, 1.0, 0.4158, 0.2542, 0.171, 1.0, 0.2987, 0.4158, 0.4158, 0.2226, 0.2226, 1.0, 0.0673, 0.1318, 0.1318, 0.0239, 0.0, 0.1155, 0.0, 0.0239, 0.0239, 0.02136, 0.0, 0.1077, 0.0, 0.1155, 0.1155, 1.0, 0.886, 1.0, 0.9782, 0.8108, 0.7769, 0.9454, 0.8258, 1.0, 0.8923, 0.9782, 0.9782, 0.886, 0.886, 0.5796, 0.3978, 0.5835, 0.3602, 0.5979, 0.3524, 0.8793, 0.3037, 0.5757, 0.5757, 0.5769, 0.4244, 0.1576, 0.1067, 0.1795, 0.1593, 0.09882, 0.04912, 0.5563, 0.7814, 0.5566, 0.7808, 0.5714, 0.7803, 0.5739, 0.7802, 0.5832, 0.78, 0.5906, 0.7802, 0.5947, 0.7803, 0.569, 0.806, 0.5576, 0.8056, 0.5978, 0.7842, 0.5797, 0.8022, 0.5711, 0.808, 0.569, 0.806, 0.5947, 0.7803])
me_cube_cell_012_cell_005.materials.append(mat_material)
me_cube_cell_012_cell_005.update()
me_cube_cell_012_cell_006 = bpy.data.meshes.new('Cube_cell.012_cell.006')
me_cube_cell_012_cell_006.from_pydata([(-0.002718, -0.009238, -0.005684), (-0.01202, -0.01854, -0.004415), (-0.01122, -0.005883, -0.002486), (0.01415, 0.007627, 0.01385), (-0.006095, 0.01465, 0.002876), (0.0179, 0.01138, -0.004142), (-0.002718, -0.009238, -0.005684), (-0.01202, -0.01854, -0.004415), (0.01415, 0.007627, 0.01385), (0.0179, 0.01138, -0.004142)], [], [(8, 4, 2, 7), (4, 8, 9), (9, 6, 2, 4), (2, 6, 7), (1, 0, 5, 3)])
_k = set([(0, 1), (0, 5), (1, 3), (3, 5), (6, 7), (6, 9), (7, 8), (8, 9)])
me_cube_cell_012_cell_006.attributes.new('sharp_edge', 'BOOLEAN', 'EDGE').data.foreach_set('value', [ (min(e.vertices), max(e.vertices)) in _k for e in me_cube_cell_012_cell_006.edges])
_uv = me_cube_cell_012_cell_006.uv_layers.new(name='UVMap')
_uv.uv.foreach_set('vector', [1.0, 0.3032, 0.9924, 0.4053, 0.9433, 0.4098, 0.9157, 0.4014, 0.3972, 0.3972, 0.3032, 0.3032, 0.4827, 0.2843, 0.7948, 0.2186, 0.7928, 0.0, 0.8822, 0.0, 1.0, 0.1997, 0.1178, 0.0, 0.2072, 0.0, 0.2339, 0.02291, 0.5202, 0.7544, 0.5195, 0.7532, 0.5203, 0.7506, 0.5293, 0.7511])
me_cube_cell_012_cell_006.materials.append(mat_material)
me_cube_cell_012_cell_006.update()
me_cube_cell_010_cell_008 = bpy.data.meshes.new('Cube_cell.010_cell.008')
me_cube_cell_010_cell_008.from_pydata([(0.01742, -0.02965, 0.001811), (-0.02437, 0.01214, -0.01421), (-0.04347, 0.03124, 0.01703), (-0.02406, 0.04556, 0.02061), (0.01742, -0.02965, -0.02706), (0.05706, -0.02965, 0.001811), (-0.04347, 0.03124, 0.01703), (-0.02406, 0.04556, 0.02061), (-0.02437, 0.01214, -0.01421), (0.01742, -0.02965, -0.02706), (0.05706, -0.02965, 0.001811)], [], [(8, 6, 7), (9, 0, 2, 1), (3, 2, 0, 10), (0, 9, 10), (4, 8, 7, 5)])
_k = set([(1, 2), (1, 9), (2, 3), (3, 10), (4, 5), (4, 8), (5, 7), (6, 7), (6, 8), (9, 10)])
me_cube_cell_010_cell_008.attributes.new('sharp_edge', 'BOOLEAN', 'EDGE').data.foreach_set('value', [ (min(e.vertices), max(e.vertices)) in _k for e in me_cube_cell_010_cell_008.edges])
_uv = me_cube_cell_010_cell_008.uv_layers.new(name='UVMap')
_uv.uv.foreach_set('vector', [1.0, 0.3484, 0.8584, 0.1073, 1.0, 0.111, 0.4935, 0.8829, 0.5079, 0.8829, 0.5155, 0.8905, 0.4999, 0.8881, 0.5173, 0.8881, 0.5155, 0.8905, 0.5079, 0.8829, 0.5079, 0.8779, 0.5079, 0.8829, 0.4935, 0.8829, 0.5079, 0.8779, 0.7065, 0.6136, 0.3484, 0.3484, 0.111, 0.111, 0.7063, 0.4514])
me_cube_cell_010_cell_008.materials.append(mat_material)
me_cube_cell_010_cell_008.update()
me_cube_cell_010_cell_009 = bpy.data.meshes.new('Cube_cell.010_cell.009')
me_cube_cell_010_cell_009.from_pydata([(-0.07588, -0.002197, 0.01307), (0.02558, 0.011, -0.007837), (-0.0414, -0.03668, -0.02492), (-0.02512, -0.02295, -0.02249), (-0.02494, -0.05314, 0.0003353), (0.0001631, -0.03352, 0.005239), (0.01551, -0.02136, 0.008279), (0.01543, 0.01156, -0.01624), (0.03702, 0.006404, 0.01522), (0.05174, 0.1238, 0.04457), (0.02189, 0.01707, -0.01523), (-0.07588, -0.002197, 0.01307), (-0.0414, -0.03668, -0.02492), (-0.02494, -0.05314, 0.0003353), (0.0001631, -0.03352, 0.005239), (0.03702, 0.006404, 0.01522), (0.05174, 0.1238, 0.04457), (0.01551, -0.02136, 0.008279)], [], [(13, 2, 3, 14), (7, 1, 17, 14, 3), (1, 15, 17), (10, 1, 7), (11, 12, 4), (11, 4, 5, 6, 8, 16), (7, 3, 2, 0, 9, 10), (1, 10, 9, 15)])
_k = set([(0, 2), (0, 9), (2, 13), (4, 5), (4, 12), (5, 6), (6, 8), (8, 16), (9, 15), (11, 12), (11, 16), (13, 14), (14, 17), (15, 17)])
me_cube_cell_010_cell_009.attributes.new('sharp_edge', 'BOOLEAN', 'EDGE').data.foreach_set('value', [ (min(e.vertices), max(e.vertices)) in _k for e in me_cube_cell_010_cell_009.edges])
_uv = me_cube_cell_010_cell_009.uv_layers.new(name='UVMap')
_uv.uv.foreach_set('vector', [0.8129, 0.7409, 0.8724, 0.6205, 1.0, 0.74, 1.0, 0.9251, 0.9331, 0.0, 1.0, 0.0, 1.0, 0.6631, 0.9251, 0.9251, 0.74, 0.74, 0.0, 0.0, 0.2273, 0.0, 0.6631, 0.6631, 0.9408, 0.0, 1.0, 0.0, 1.0, 0.06689, 0.524, 0.899, 0.505, 0.8946, 0.5176, 0.8926, 0.524, 0.899, 0.5176, 0.8926, 0.52, 0.8894, 0.5216, 0.8875, 0.5254, 0.8848, 0.5397, 0.883, 0.3613, 0.2021, 0.3462, 0.1673, 0.3391, 0.1524, 0.4464, 0.1731, 0.4366, 0.2277, 0.3635, 0.2076, 1.0, 1.0, 0.9408, 0.9408, 0.7308, 0.4703, 0.1313, 0.1313])
me_cube_cell_010_cell_009.materials.append(mat_material)
me_cube_cell_010_cell_009.update()
me_cube_cell_010_cell_001 = bpy.data.meshes.new('Cube_cell.010_cell.001')
me_cube_cell_010_cell_001.from_pydata([(0.02386, -0.06437, -0.01777), (0.04104, -0.06437, 0.01382), (-0.03333, 0.07552, 0.02531), (-0.0452, -0.02739, -0.02702), (-0.04853, -0.02406, -0.005967), (-0.04811, 0.01327, 0.03323), (-0.04063, -0.009918, -0.03139), (-0.0431, 0.04366, 0.04083), (-0.03061, 0.06895, 0.004348), (-0.03622, 0.006683, -0.03554), (-0.009381, -0.06321, -0.01806), (0.03577, -0.06437, 0.01382), (-0.02215, 0.07095, 0.04765), (0.007055, 0.04576, 0.04135), (0.008927, 0.02726, -0.04068), (0.07964, -0.01694, 0.02568), (0.06697, -0.01252, -0.003131), (0.03971, 0.003285, -0.03469), (0.0543, -0.008213, -0.03181), (0.02386, -0.06437, -0.01777), (0.04104, -0.06437, 0.01382), (-0.0452, -0.02739, -0.02702), (-0.04853, -0.02406, -0.005967), (-0.04811, 0.01327, 0.03323), (-0.0431, 0.04366, 0.04083), (-0.04063, -0.009918, -0.03139), (-0.03622, 0.006683, -0.03554), (-0.009381, -0.06321, -0.01806), (0.03577, -0.06437, 0.01382), (-0.02215, 0.07095, 0.04765), (0.007055, 0.04576, 0.04135), (0.07964, -0.01694, 0.02568), (0.008927, 0.02726, -0.04068), (0.03971, 0.003285, -0.03469), (0.0543, -0.008213, -0.03181)], [], [(22, 23, 24, 2, 25, 21), (25, 2, 8, 26), (23, 22, 27, 28), (2, 24, 29), (29, 30, 2), (31, 16, 33, 32, 8, 2, 30), (33, 16, 34), (31, 20, 19, 34, 16), (3, 10, 4), (11, 1, 15, 13, 12, 7, 5), (6, 9, 14, 17, 18, 0, 10, 3), (10, 0, 1, 11), (32, 26, 8)])
_k = set([(0, 1), (0, 18), (1, 15), (3, 4), (3, 6), (4, 10), (5, 7), (5, 11), (6, 9), (7, 12), (9, 14), (10, 11), (12, 13), (13, 15), (14, 17), (17, 18), (19, 20), (19, 34), (20, 31), (21, 22), (21, 25), (22, 27), (23, 24), (23, 28), (24, 29), (25, 26), (26, 32), (27, 28), (29, 30), (30, 31), (32, 33), (33, 34)])
me_cube_cell_010_cell_001.attributes.new('sharp_edge', 'BOOLEAN', 'EDGE').data.foreach_set('value', [ (min(e.vertices), max(e.vertices)) in _k for e in me_cube_cell_010_cell_001.edges])
_uv = me_cube_cell_010_cell_001.uv_layers.new(name='UVMap')
_uv.uv.foreach_set('vector', [0.3655, 0.3655, 0.1026, 0.1026, 0.3318, 0.0, 1.0, 0.0, 1.0, 0.4505, 0.7089, 0.4694, 0.4505, 0.4505, 0.0, 0.0, 0.1669, 0.0, 0.4837, 0.3313, 1.0, 0.1026, 1.0, 0.3655, 0.8292, 0.4782, 0.6523, 0.3008, 1.0, 0.0, 1.0, 0.6682, 0.7715, 0.0, 0.7715, 0.7715, 1.0, 0.7876, 1.0, 1.0, 0.4347, 0.09788, 0.5167, 0.0, 0.6736, 0.0, 0.8315, 0.205, 1.0, 0.8331, 1.0, 1.0, 0.7876, 0.7876, 0.6736, 0.6736, 0.5167, 0.5167, 0.6596, 0.5362, 0.3077, 0.1985, 0.2775, 0.2609, 0.1972, 0.1791, 0.1616, 0.03257, 0.2345, 0.1153, 0.4875, 0.8875, 0.492, 0.883, 0.498, 0.8879, 0.5079, 0.8774, 0.5079, 0.8767, 0.5138, 0.8719, 0.5217, 0.881, 0.5248, 0.8846, 0.5214, 0.8873, 0.5176, 0.8879, 0.4853, 0.8869, 0.4832, 0.8864, 0.4806, 0.8808, 0.4836, 0.8769, 0.4851, 0.8751, 0.4921, 0.8789, 0.492, 0.883, 0.4875, 0.8875, 0.4921, 0.8828, 0.4921, 0.8789, 0.5079, 0.8767, 0.5079, 0.8774, 0.2419, 0.2051, 0.2322, 0.1601, 0.3345, 0.2041])
me_cube_cell_010_cell_001.materials.append(mat_material)
me_cube_cell_010_cell_001.update()
me_cube_cell_010_cell_002 = bpy.data.meshes.new('Cube_cell.010_cell.002')
me_cube_cell_010_cell_002.from_pydata([(0.02468, -0.09265, 0.002791), (0.03242, 0.1799, 0.07093), (0.063, 0.1755, 0.05499), (0.09401, 0.1611, 0.06622), (0.1804, 0.1583, -0.006371), (0.2035, 0.1275, 0.05782), (0.1869, 0.1574, -0.009683), (-0.03748, -0.169, -0.0163), (-0.04127, -0.1624, -0.01464), (-0.03594, -0.0824, -0.07817), (-0.02517, -0.09212, -0.08911), (-0.06646, -0.05528, -0.04684), (-0.0338, -0.1463, -0.03787), (-0.08396, -0.08759, 0.004056), (-0.1086, -0.01773, -0.003545), (-0.09983, -0.05732, 0.01162), (-0.1158, -0.009819, 0.004894), (-0.1367, 0.01299, 0.0292), (0.09401, 0.1611, 0.06622), (0.2035, 0.1275, 0.05782), (0.02468, -0.09265, 0.002791), (-0.03748, -0.169, -0.0163), (-0.04127, -0.1624, -0.01464), (-0.08396, -0.08759, 0.004056), (-0.09983, -0.05732, 0.01162), (-0.1367, 0.01299, 0.0292), (0.03242, 0.1799, 0.07093)], [], [(2, 26, 18), (6, 4, 2, 18, 19), (21, 22, 11, 9, 10, 12), (11, 22, 23, 14), (14, 23, 24, 16), (25, 16, 24), (12, 20, 21), (19, 20, 12, 10, 6), (10, 9, 4, 6), (7, 0, 5, 3, 1, 17, 15, 13, 8), (25, 26, 2, 4, 9, 11, 14, 16)])
_k = set([(0, 5), (0, 7), (1, 3), (1, 17), (3, 5), (7, 8), (8, 13), (13, 15), (15, 17), (18, 19), (18, 26), (19, 20), (20, 21), (21, 22), (22, 23), (23, 24), (24, 25), (25, 26)])
me_cube_cell_010_cell_002.attributes.new('sharp_edge', 'BOOLEAN', 'EDGE').data.foreach_set('value', [ (min(e.vertices), max(e.vertices)) in _k for e in me_cube_cell_010_cell_002.edges])
_uv = me_cube_cell_010_cell_002.uv_layers.new(name='UVMap')
_uv.uv.foreach_set('vector', [1.0, 0.5295, 0.8687, 0.4552, 1.0, 0.4775, 0.6537, 0.3215, 0.6474, 0.3323, 0.5295, 0.5295, 0.4775, 0.4775, 0.4395, 0.2937, 0.9818, 0.2134, 1.0, 0.2228, 1.0, 0.3933, 0.803, 0.3623, 0.7339, 0.3512, 0.9083, 0.2541, 0.3933, 0.3933, 0.2228, 0.2228, 0.3733, 0.0, 0.4947, 0.0, 0.4947, 0.4947, 0.3733, 0.3733, 1.0, 0.4099, 1.0, 0.4948, 0.7156, 0.4848, 0.4948, 0.4948, 0.4099, 0.4099, 0.3005, 0.0, 0.404, 0.0, 0.3553, 0.1004, 0.7551, 0.3379, 0.404, 0.404, 0.3005, 0.3005, 0.3446, 0.0, 0.7538, 0.0, 0.3446, 0.3446, 1.0, 0.3993, 1.0, 0.7702, 0.7538, 0.7538, 0.5232, 0.8643, 0.5327, 0.8566, 0.5602, 0.8342, 0.5644, 0.8479, 0.5668, 0.8556, 0.5459, 0.8767, 0.5371, 0.8721, 0.5333, 0.8701, 0.524, 0.8648, 0.4328, 0.2493, 0.4199, 0.3217, 0.476, 0.4019, 0.7702, 0.7702, 0.3992, 0.3992, 0.4119, 0.3568, 0.4286, 0.2978, 0.4309, 0.2861])
me_cube_cell_010_cell_002.materials.append(mat_material)
me_cube_cell_010_cell_002.update()
me_cube_cell_010_cell_003 = bpy.data.meshes.new('Cube_cell.010_cell.003')
me_cube_cell_010_cell_003.from_pydata([(-0.01156, -0.03426, -0.05976), (0.03043, -0.03891, 0.03582), (-0.005809, 0.0243, 0.05162), (-0.03285, 0.1027, 0.04198), (0.004483, 0.06966, 0.003734), (0.03331, -0.04395, 0.03455), (0.03474, 0.04268, -0.02738), (0.04553, 0.03291, -0.03837), (0.03702, -0.02083, 0.01255), (-0.01053, -0.06445, -0.02051), (0.01117, -0.07116, 0.02775), (-0.03239, -0.03201, -0.04965), (-0.03203, -0.04345, -0.05746), (-0.02533, -0.05979, -0.05337), (-0.00999, 0.03119, 0.05334), (-0.03619, 0.1053, 0.04515), (0.03043, -0.03891, 0.03582), (-0.005809, 0.0243, 0.05162), (0.03331, -0.04395, 0.03455), (-0.03203, -0.04345, -0.05746), (-0.02533, -0.05979, -0.05337), (0.01117, -0.07116, 0.02775), (-0.00999, 0.03119, 0.05334), (-0.01156, -0.03426, -0.05976)], [], [(4, 3, 17, 16), (7, 6, 4, 16, 18, 8), (14, 17, 3, 15), (9, 8, 18, 21), (13, 23, 7, 8, 9), (6, 7, 23, 19, 11), (10, 5, 1, 2, 22), (12, 0, 20), (15, 3, 4, 6, 11), (21, 14, 15, 11, 19, 13, 9)])
_k = set([(0, 12), (0, 20), (1, 2), (1, 5), (2, 22), (5, 10), (10, 22), (12, 20), (13, 19), (13, 23), (14, 17), (14, 21), (16, 17), (16, 18), (18, 21), (19, 23)])
me_cube_cell_010_cell_003.attributes.new('sharp_edge', 'BOOLEAN', 'EDGE').data.foreach_set('value', [ (min(e.vertices), max(e.vertices)) in _k for e in me_cube_cell_010_cell_003.edges])
_uv = me_cube_cell_010_cell_003.uv_layers.new(name='UVMap')
_uv.uv.foreach_set('vector', [1.0, 0.3894, 0.5436, 0.0, 0.6722, 0.0, 1.0, 0.2169, 0.6159, 0.3478, 0.5568, 0.359, 0.3894, 0.3894, 0.2169, 0.2169, 0.2237, 0.2098, 0.3421, 0.2514, 0.3586, 0.3586, 0.3278, 0.0, 0.4564, 0.0, 0.4872, 0.4872, 0.2144, 0.0, 0.2985, 0.0, 0.3544, 0.1023, 0.337, 0.1381, 0.1995, 0.06367, 0.2319, 0.0, 0.3421, 0.0, 0.2985, 0.2985, 0.2144, 0.2144, 1.0, 0.397, 0.3421, 0.3421, 0.2319, 0.2319, 0.6424, 0.2426, 1.0, 0.2819, 0.5196, 0.8672, 0.523, 0.8645, 0.5236, 0.8648, 0.5315, 0.8694, 0.5324, 0.8699, 0.477, 0.8726, 0.4758, 0.8701, 0.479, 0.8718, 0.4273, 0.2994, 0.4264, 0.3042, 0.4102, 0.3555, 0.397, 0.397, 0.2819, 0.2819, 0.9058, 0.1659, 0.3586, 0.0, 0.4872, 0.0, 0.5355, 0.2111, 0.4717, 0.1892, 0.4666, 0.1622, 0.6444, 0.1636])
me_cube_cell_010_cell_003.materials.append(mat_material)
me_cube_cell_010_cell_003.update()
me_cube_cell_010_cell_004 = bpy.data.meshes.new('Cube_cell.010_cell.004')
me_cube_cell_010_cell_004.from_pydata([(-0.07173, -0.008408, 0.004386), (0.02228, -0.08182, -0.05435), (0.01722, -0.03738, -0.06546), (-0.05472, 0.03205, 0.04003), (-0.0458, 0.106, 0.05852), (-0.06412, 0.03927, 0.02098), (-0.06864, 0.02256, 0.01156), (-0.05725, 0.01028, 0.03459), (0.03605, 0.08352, 0.0529), (0.0004508, 0.1517, 0.06993), (0.02065, 0.1294, 0.04627), (0.05286, 0.05128, 0.04484), (0.02831, 0.1209, 0.03727), (0.06877, -0.02488, 0.0258), (0.03012, 0.06421, -0.001979), (-0.06954, -0.01381, -0.01274), (-0.07527, -0.002622, -0.002728), (-0.0598, -0.0132, 0.02872), (-0.02816, -0.05806, -0.06029), (0.02033, -0.09444, -0.04221), (0.01623, -0.093, -0.05156), (0.004647, -0.06955, 0.01463), (0.04179, -0.1019, 0.006547), (0.05381, -0.0529, -0.03243), (0.07599, -0.05987, 0.01705), (0.03249, -0.0204, -0.06039), (0.0328, -0.03038, -0.06721), (0.04023, -0.04855, -0.06267), (0.02228, -0.08182, -0.05435), (0.04023, -0.04855, -0.06267), (-0.05472, 0.03205, 0.04003), (-0.0458, 0.106, 0.05852), (0.03605, 0.08352, 0.0529), (0.0004508, 0.1517, 0.06993), (0.05286, 0.05128, 0.04484), (0.06877, -0.02488, 0.0258), (0.01722, -0.03738, -0.06546), (0.0328, -0.03038, -0.06721), (0.004647, -0.06955, 0.01463), (0.04179, -0.1019, 0.006547), (0.07599, -0.05987, 0.01705), (-0.05725, 0.01028, 0.03459), (-0.0598, -0.0132, 0.02872), (-0.02816, -0.05806, -0.06029), (0.01623, -0.093, -0.05156)], [], [(30, 31, 5), (6, 41, 30, 5), (10, 33, 32), (10, 32, 34, 12), (14, 12, 34, 35), (16, 15, 0), (16, 0, 42, 41, 6), (38, 19, 39), (37, 25, 14, 35, 40, 23, 29), (19, 44, 28, 23, 40, 39), (23, 28, 29), (25, 37, 36), (9, 4, 3, 7, 17, 21, 22, 24, 13, 11, 8), (27, 1, 20, 18, 2, 26), (16, 6, 5, 31, 33, 10, 12, 14, 25, 36, 43, 15), (42, 0, 15, 43, 44, 19, 38)])
_k = set([(1, 20), (1, 27), (2, 18), (2, 26), (3, 4), (3, 7), (4, 9), (7, 17), (8, 9), (8, 11), (11, 13), (13, 24), (17, 21), (18, 20), (21, 22), (22, 24), (26, 27), (28, 29), (28, 44), (29, 37), (30, 31), (30, 41), (31, 33), (32, 33), (32, 34), (34, 35), (35, 40), (36, 37), (36, 43), (38, 39), (38, 42), (39, 40), (41, 42), (43, 44)])
me_cube_cell_010_cell_004.attributes.new('sharp_edge', 'BOOLEAN', 'EDGE').data.foreach_set('value', [ (min(e.vertices), max(e.vertices)) in _k for e in me_cube_cell_010_cell_004.edges])
_uv = me_cube_cell_010_cell_004.uv_layers.new(name='UVMap')
_uv.uv.foreach_set('vector', [1.0, 0.5253, 0.776, 0.4932, 1.0, 0.4628, 0.5776, 0.0, 0.6787, 0.0, 0.5253, 0.5253, 0.4628, 0.4628, 0.4957, 0.0, 0.7168, 0.2311, 0.4121, 0.0, 0.4957, 0.4957, 0.4121, 0.4121, 1.0, 0.3724, 1.0, 0.4955, 0.371, 0.0, 0.4955, 0.4955, 0.3724, 0.3724, 0.2232, 0.0, 1.0, 0.0572, 0.8623, 0.0, 1.0, 0.0, 0.0572, 0.0572, 0.0, 0.0, 0.2354, 0.0, 1.0, 0.3213, 1.0, 0.4224, 0.5904, 0.5904, 0.3405, 0.3405, 0.5997, 0.3451, 0.7196, 0.1866, 0.6832, 0.206, 0.371, 0.371, 0.2232, 0.2232, 0.27, 0.1594, 0.5341, 0.1573, 0.6955, 0.1561, 0.1846, 0.05619, 0.1608, 0.02915, 0.1537, 0.0, 0.2095, 0.0, 0.3352, 0.1418, 0.3085, 0.197, 0.2095, 0.2095, 0.1537, 0.1537, 0.1959, 0.07078, 1.0, 0.2781, 0.6877, 0.2438, 1.0, 0.2519, 0.5457, 0.877, 0.54, 0.8827, 0.5307, 0.8839, 0.528, 0.8842, 0.5251, 0.8845, 0.518, 0.8764, 0.514, 0.8718, 0.5192, 0.8675, 0.5236, 0.8684, 0.5331, 0.8704, 0.5371, 0.8725, 0.4794, 0.872, 0.4835, 0.8742, 0.4849, 0.875, 0.4806, 0.8805, 0.478, 0.8749, 0.4771, 0.8729, 0.3615, 0.2087, 0.3891, 0.2209, 0.4039, 0.2264, 0.4365, 0.2286, 0.4329, 0.2484, 0.4305, 0.2838, 0.4278, 0.2959, 0.3887, 0.3049, 0.2781, 0.2781, 0.2519, 0.2519, 0.2422, 0.2068, 0.3398, 0.2058, 0.2354, 0.2354, 0.0, 0.0, 0.1377, 0.0, 0.4524, 0.2619, 0.9316, 0.2995, 1.0, 0.3405, 1.0, 0.5904])
me_cube_cell_010_cell_004.materials.append(mat_material)
me_cube_cell_010_cell_004.update()
me_cube_cell_010_cell_005 = bpy.data.meshes.new('Cube_cell.010_cell.005')
me_cube_cell_010_cell_005.from_pydata([(0.02171, 0.05062, 0.01342), (-0.009115, -0.0327, -0.04139), (0.005721, -0.04754, -0.01343), (-0.01488, -0.02694, 0.02043), (0.006133, -0.01125, 0.02435), (0.0237, 0.04576, -0.002025), (0.01416, -0.03382, -0.04111), (0.0177, -0.02048, -0.04444), (0.009501, -0.05132, -0.03673), (0.01063, 0.01557, 0.03106), (0.00375, 0.0102, 0.02972), (-0.004254, 0.03664, 0.003609), (0.01856, 0.05587, 0.007008), (-0.0289, 0.01581, -9.142e-05), (-0.002481, 0.005312, 0.02849), (-0.04446, 0.002636, -0.002449), (-0.02747, -0.01435, 0.02358), (0.005721, -0.04754, -0.01343), (-0.01488, -0.02694, 0.02043), (0.006133, -0.01125, 0.02435), (0.01416, -0.03382, -0.04111), (0.009501, -0.05132, -0.03673), (0.01063, 0.01557, 0.03106), (0.00375, 0.0102, 0.02972), (-0.002481, 0.005312, 0.02849), (-0.02747, -0.01435, 0.02358), (0.0177, -0.02048, -0.04444), (-0.009115, -0.0327, -0.04139), (-0.04446, 0.002636, -0.002449)], [], [(18, 17, 19), (5, 0, 20, 26), (20, 0, 22, 19, 17, 21), (11, 23, 22, 0, 12), (24, 23, 11, 13), (24, 13, 28, 25), (12, 0, 5), (27, 8, 2, 3, 16, 15), (16, 3, 4, 9, 10, 14), (27, 7, 6, 8), (12, 5, 26, 1, 28, 13, 11)])
_k = set([(1, 26), (1, 28), (2, 3), (2, 8), (3, 4), (4, 9), (6, 7), (6, 8), (7, 27), (9, 10), (10, 14), (14, 16), (15, 16), (15, 27), (17, 18), (17, 21), (18, 19), (19, 22), (20, 21), (20, 26), (22, 23), (23, 24), (24, 25), (25, 28)])
me_cube_cell_010_cell_005.attributes.new('sharp_edge', 'BOOLEAN', 'EDGE').data.foreach_set('value', [ (min(e.vertices), max(e.vertices)) in _k for e in me_cube_cell_010_cell_005.edges])
_uv = me_cube_cell_010_cell_005.uv_layers.new(name='UVMap')
_uv.uv.foreach_set('vector', [0.952, 0.1541, 0.6517, 0.0, 0.9077, 0.0, 0.874, 0.0, 1.0, 0.0, 1.0, 0.4432, 0.8776, 0.3484, 0.4432, 0.4432, 0.0, 0.0, 0.7184, 0.0, 1.0, 0.0923, 1.0, 0.3483, 0.743, 0.4635, 1.0, 0.7678, 1.0, 0.9442, 0.7184, 0.7184, 0.0, 0.0, 0.05192, 0.0, 1.0, 0.9358, 0.9442, 0.9442, 0.7678, 0.7678, 1.0, 0.7422, 0.9358, 0.9358, 0.7422, 0.7422, 0.7499, 0.6284, 0.9387, 0.753, 0.05192, 0.05192, 0.0, 0.0, 0.126, 0.0, 0.4849, 0.8901, 0.4872, 0.8878, 0.4989, 0.8882, 0.5158, 0.8908, 0.5174, 0.8924, 0.5044, 0.8945, 0.5174, 0.8924, 0.5158, 0.8908, 0.5178, 0.8882, 0.5211, 0.8876, 0.5205, 0.8885, 0.5198, 0.8893, 0.4849, 0.8901, 0.4834, 0.8867, 0.485, 0.8872, 0.4872, 0.8878, 0.3605, 0.2072, 0.3407, 0.2044, 0.2316, 0.1574, 0.2259, 0.1307, 0.3358, 0.1518, 0.3428, 0.1661, 0.3524, 0.1878])
me_cube_cell_010_cell_005.materials.append(mat_material)
me_cube_cell_010_cell_005.update()
me_cube_cell_010_cell_006 = bpy.data.meshes.new('Cube_cell.010_cell.006')
me_cube_cell_010_cell_006.from_pydata([(0.1324, 0.09328, -0.01623), (0.1462, 0.06673, 0.04184), (0.04478, 0.1577, 0.06458), (-0.0003703, -0.05446, -0.06029), (-0.1174, -0.0375, 0.0007596), (-0.08603, -0.05207, 0.01214), (0.02265, -0.0853, 0.003836), (0.006031, -0.05541, -0.06357), (-0.1483, -0.03294, 0.01693), (-0.08603, -0.05207, 0.01214), (0.02265, -0.0853, 0.003836), (-0.1483, -0.03294, 0.01693), (0.1462, 0.06673, 0.04184), (0.04478, 0.1577, 0.06458)], [], [(10, 9, 4, 3, 7), (4, 9, 11), (13, 12, 0), (12, 10, 7, 0), (3, 0, 7), (6, 1, 2, 8, 5), (11, 13, 0, 3, 4)])
_k = set([(1, 2), (1, 6), (2, 8), (5, 6), (5, 8), (9, 10), (9, 11), (10, 12), (11, 13), (12, 13)])
me_cube_cell_010_cell_006.attributes.new('sharp_edge', 'BOOLEAN', 'EDGE').data.foreach_set('value', [ (min(e.vertices), max(e.vertices)) in _k for e in me_cube_cell_010_cell_006.edges])
_uv = me_cube_cell_010_cell_006.uv_layers.new(name='UVMap')
_uv.uv.foreach_set('vector', [0.4354, 0.1447, 0.4726, 0.0, 0.5252, 0.0, 0.6432, 0.3138, 0.6495, 0.3308, 0.4748, 0.0, 0.5274, 0.0, 0.5494, 0.1321, 1.0, 0.4051, 0.7081, 0.0, 1.0, 0.0, 1.0, 0.2919, 0.7574, 0.3375, 0.7561, 0.0, 1.0, 0.0, 1.0, 0.7724, 1.0, 1.0, 0.7561, 0.7561, 0.5604, 0.834, 0.5794, 0.8186, 0.5908, 0.8313, 0.5669, 0.8554, 0.5646, 0.8476, 0.4198, 0.3223, 0.4051, 0.4051, 1.0, 1.0, 0.7724, 0.7724, 0.4771, 0.4039])
me_cube_cell_010_cell_006.materials.append(mat_material)
me_cube_cell_010_cell_006.update()

# ---- objects
ob_light = bpy.data.objects.new('Light', light_light)
ob_camera = bpy.data.objects.new('Camera', cam_camera)
ob_cube_cell = bpy.data.objects.new('Cube_cell', me_cube_cell_016)
ob_cube_cell_001 = bpy.data.objects.new('Cube_cell.001', me_cube_cell_017)
ob_cube_cell_002 = bpy.data.objects.new('Cube_cell.002', me_cube_cell_001)
ob_cube_cell_003 = bpy.data.objects.new('Cube_cell.003', me_cube_cell_002)
ob_cube_cell_004 = bpy.data.objects.new('Cube_cell.004', me_cube_cell_003)
ob_cube_cell_005 = bpy.data.objects.new('Cube_cell.005', me_cube_cell_004)
ob_cube_cell_006 = bpy.data.objects.new('Cube_cell.006', me_cube_cell_005)
ob_cube_cell_007 = bpy.data.objects.new('Cube_cell.007', me_cube_cell_006)
ob_cube_cell_008 = bpy.data.objects.new('Cube_cell.008', me_cube_cell_007)
ob_cube_cell_009 = bpy.data.objects.new('Cube_cell.009', me_cube_cell_008)
ob_cube_cell_011 = bpy.data.objects.new('Cube_cell.011', me_cube_cell_010)
ob_cube_cell_015 = bpy.data.objects.new('Cube_cell.015', me_cube_cell_013)
ob_cube_cell_014_cell = bpy.data.objects.new('Cube_cell.014_cell', me_cube_cell_014_cell_008)
ob_cube_cell_014_cell_001 = bpy.data.objects.new('Cube_cell.014_cell.001', me_cube_cell_014_cell_009)
ob_cube_cell_014_cell_003 = bpy.data.objects.new('Cube_cell.014_cell.003', me_cube_cell_014_cell_001)
ob_cube_cell_014_cell_004 = bpy.data.objects.new('Cube_cell.014_cell.004', me_cube_cell_014_cell_002)
ob_cube_cell_014_cell_005 = bpy.data.objects.new('Cube_cell.014_cell.005', me_cube_cell_014_cell_003)
ob_cube_cell_014_cell_006 = bpy.data.objects.new('Cube_cell.014_cell.006', me_cube_cell_014_cell_004)
ob_cube_cell_014_cell_007 = bpy.data.objects.new('Cube_cell.014_cell.007', me_cube_cell_014_cell_005)
ob_cube_cell_012_cell = bpy.data.objects.new('Cube_cell.012_cell', me_cube_cell_012_cell_008)
ob_cube_cell_012_cell_001 = bpy.data.objects.new('Cube_cell.012_cell.001', me_cube_cell_012_cell_009)
ob_cube_cell_012_cell_002 = bpy.data.objects.new('Cube_cell.012_cell.002', me_cube_cell_012_cell_001)
ob_cube_cell_012_cell_003 = bpy.data.objects.new('Cube_cell.012_cell.003', me_cube_cell_012_cell_002)
ob_cube_cell_012_cell_004 = bpy.data.objects.new('Cube_cell.012_cell.004', me_cube_cell_012_cell_003)
ob_cube_cell_012_cell_005 = bpy.data.objects.new('Cube_cell.012_cell.005', me_cube_cell_012_cell_004)
ob_cube_cell_012_cell_006 = bpy.data.objects.new('Cube_cell.012_cell.006', me_cube_cell_012_cell_005)
ob_cube_cell_012_cell_007 = bpy.data.objects.new('Cube_cell.012_cell.007', me_cube_cell_012_cell_006)
ob_cube_cell_010_cell = bpy.data.objects.new('Cube_cell.010_cell', me_cube_cell_010_cell_008)
ob_cube_cell_010_cell_001 = bpy.data.objects.new('Cube_cell.010_cell.001', me_cube_cell_010_cell_009)
ob_cube_cell_010_cell_002 = bpy.data.objects.new('Cube_cell.010_cell.002', me_cube_cell_010_cell_001)
ob_cube_cell_010_cell_003 = bpy.data.objects.new('Cube_cell.010_cell.003', me_cube_cell_010_cell_002)
ob_cube_cell_010_cell_004 = bpy.data.objects.new('Cube_cell.010_cell.004', me_cube_cell_010_cell_003)
ob_cube_cell_010_cell_005 = bpy.data.objects.new('Cube_cell.010_cell.005', me_cube_cell_010_cell_004)
ob_cube_cell_010_cell_006 = bpy.data.objects.new('Cube_cell.010_cell.006', me_cube_cell_010_cell_005)
ob_cube_cell_010_cell_007 = bpy.data.objects.new('Cube_cell.010_cell.007', me_cube_cell_010_cell_006)

# ---- transforms, parenting, visibility, modifiers, constraints
ob_light.location = (4.076, 1.005, 5.904)
ob_light.rotation_euler = (0.6503, 0.05522, 1.866)
ob_light.lock_rotations_4d = False
ob_light.empty_display_type = 'ARROWS'
ob_light.color = (0.0, 0.0, 0.0, 0.0)
ob_light.lineart.crease_threshold = 0.0
ob_camera.location = (7.359, -6.926, 4.958)
ob_camera.rotation_euler = (1.109, 0.0, 0.8149)
ob_camera.lock_rotations_4d = False
ob_camera.empty_display_type = 'ARROWS'
ob_camera.color = (0.0, 0.0, 0.0, 0.0)
ob_camera.display_type = 'WIRE'
ob_camera.lineart.crease_threshold = 0.0
ob_cube_cell.location = (0.3476, 0.4656, 0.1027)
ob_cube_cell_001.location = (0.4376, 0.5053, -0.1344)
ob_cube_cell_002.location = (0.3402, -0.63, 0.1305)
ob_cube_cell_003.location = (0.4192, -0.9918, -0.07088)
ob_cube_cell_004.location = (-0.4934, 0.2916, 0.1377)
ob_cube_cell_005.location = (-0.3355, 0.3223, -0.1081)
ob_cube_cell_006.location = (-0.6539, -1.072, 0.09975)
ob_cube_cell_007.location = (-0.4424, -0.4729, -0.1071)
ob_cube_cell_008.location = (-0.5188, -1.016, -0.1243)
ob_cube_cell_009.location = (-0.1023, -1.157, -0.002037)
ob_cube_cell_011.location = (-0.4311, -0.5108, 0.1368)
ob_cube_cell_015.location = (0.4878, -0.4042, -0.1025)
ob_cube_cell_014_cell.location = (0.002753, -1.924, -0.0004737)
ob_cube_cell_014_cell_001.location = (0.465, -1.463, 0.1089)
ob_cube_cell_014_cell_003.location = (0.4738, -1.485, 0.04575)
ob_cube_cell_014_cell_004.location = (0.2576, -1.667, 0.01253)
ob_cube_cell_014_cell_005.location = (0.4022, -1.454, 0.06557)
ob_cube_cell_014_cell_006.location = (0.4278, -1.514, -0.06634)
ob_cube_cell_014_cell_007.location = (0.05875, -1.866, -0.009579)
ob_cube_cell_012_cell.location = (0.6497, -1.325, 0.1173)
ob_cube_cell_012_cell_001.location = (0.9877, -0.993, 0.09081)
ob_cube_cell_012_cell_002.location = (0.9794, -0.9969, 0.1884)
ob_cube_cell_012_cell_003.location = (0.8862, -1.094, 0.1109)
ob_cube_cell_012_cell_004.location = (0.89, -1.083, 0.192)
ob_cube_cell_012_cell_005.location = (0.5296, -1.418, 0.1461)
ob_cube_cell_012_cell_006.location = (0.6981, -1.283, 0.1526)
ob_cube_cell_012_cell_007.location = (0.9772, -1.019, 0.04473)
ob_cube_cell_010_cell.location = (-0.08061, -1.91, 0.01399)
ob_cube_cell_010_cell_001.location = (-0.1158, -1.809, 0.03484)
ob_cube_cell_010_cell_002.location = (-0.05496, -1.875, 0.001976)
ob_cube_cell_010_cell_003.location = (0.1229, -1.649, 0.06262)
ob_cube_cell_010_cell_004.location = (0.05091, -1.775, 0.01139)
ob_cube_cell_010_cell_005.location = (-0.01618, -1.789, 0.02139)
ob_cube_cell_010_cell_006.location = (-0.1116, -1.849, 0.0112)
ob_cube_cell_010_cell_007.location = (0.305, -1.434, 0.117)

# ---- collection membership
col_collection.objects.link(ob_light)
col_collection.objects.link(ob_camera)
col_collection.objects.link(ob_cube_cell)
col_collection.objects.link(ob_cube_cell_001)
col_collection.objects.link(ob_cube_cell_002)
col_collection.objects.link(ob_cube_cell_003)
col_collection.objects.link(ob_cube_cell_004)
col_collection.objects.link(ob_cube_cell_005)
col_collection.objects.link(ob_cube_cell_006)
col_collection.objects.link(ob_cube_cell_007)
col_collection.objects.link(ob_cube_cell_008)
col_collection.objects.link(ob_cube_cell_009)
col_collection.objects.link(ob_cube_cell_011)
col_collection.objects.link(ob_cube_cell_015)
col_collection.objects.link(ob_cube_cell_014_cell)
col_collection.objects.link(ob_cube_cell_014_cell_001)
col_collection.objects.link(ob_cube_cell_014_cell_003)
col_collection.objects.link(ob_cube_cell_014_cell_004)
col_collection.objects.link(ob_cube_cell_014_cell_005)
col_collection.objects.link(ob_cube_cell_014_cell_006)
col_collection.objects.link(ob_cube_cell_014_cell_007)
col_collection.objects.link(ob_cube_cell_012_cell)
col_collection.objects.link(ob_cube_cell_012_cell_001)
col_collection.objects.link(ob_cube_cell_012_cell_002)
col_collection.objects.link(ob_cube_cell_012_cell_003)
col_collection.objects.link(ob_cube_cell_012_cell_004)
col_collection.objects.link(ob_cube_cell_012_cell_005)
col_collection.objects.link(ob_cube_cell_012_cell_006)
col_collection.objects.link(ob_cube_cell_012_cell_007)
col_collection.objects.link(ob_cube_cell_010_cell)
col_collection.objects.link(ob_cube_cell_010_cell_001)
col_collection.objects.link(ob_cube_cell_010_cell_002)
col_collection.objects.link(ob_cube_cell_010_cell_003)
col_collection.objects.link(ob_cube_cell_010_cell_004)
col_collection.objects.link(ob_cube_cell_010_cell_005)
col_collection.objects.link(ob_cube_cell_010_cell_006)
col_collection.objects.link(ob_cube_cell_010_cell_007)

# ---- scene / render settings (as saved in the file)
scene.camera = ob_camera
scene.frame_start = 1; scene.frame_end = 250; scene.frame_set(1)
scene.render.engine = 'BLENDER_EEVEE_NEXT'
scene.cycles.sampling_pattern = 'TABULATED_SOBOL'
scene.cycles.use_light_tree = False
scene.view_settings.view_transform = 'Filmic'
bpy.context.view_layer.update()
